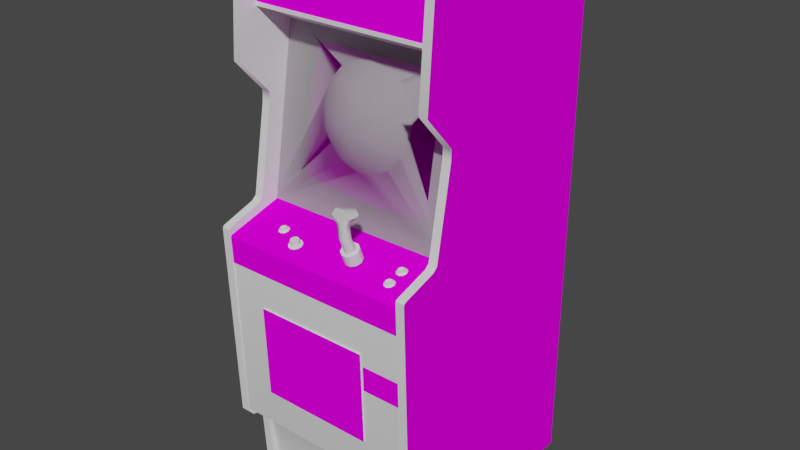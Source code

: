 # Source: aztarac.blend  (saved by Blender 2.93.20; exported with 4.5.12 LTS)
import bpy
from mathutils import Matrix  # noqa: F401  (used for matrix-valued properties, if any)

bpy.ops.wm.read_factory_settings(use_empty=True)
scene = bpy.context.scene
scene.name = 'Scene'

# ---- images (referenced by path relative to the original .blend; pixels are not part of the script)
import os
ASSET_DIR = os.environ.get("B2B_ASSET_DIR", "")  # directory of the original .blend (textures are referenced by path, not embedded)
HERE = os.path.dirname(os.path.abspath(__file__))  # packed textures are extracted next to this script under _unpacked/

def load_image(name, relpath, width, height, colorspace="sRGB"):
    """Load a texture the original file referenced (path relative to the .blend, or extracted next to this script)."""
    p = next((c for c in (os.path.join(HERE, relpath), os.path.join(ASSET_DIR, relpath)) if relpath and os.path.exists(c)), "")
    if p:
        img = bpy.data.images.load(p, check_existing=True)
        img.name = name
    else:  # same state as the original file: an image datablock whose file is absent (Cycles renders it pink)
        img = bpy.data.images.new(name, width, height)
        img.source = "FILE"
        img.filepath = "//" + (relpath or name)
    img.colorspace_settings.name = colorspace
    return img
img_01aztaracmarqueemap_tiff = load_image('01aztaracmarqueemap.TIFF', '01aztaracmarqueemap.TIFF', 1024, 1024, 'sRGB')
img_02aztaracscreenmap_tiff = load_image('02aztaracscreenmap.TIFF', '02aztaracscreenmap.TIFF', 1024, 1024, 'sRGB')
img_aztaracsidemap_tiff = load_image('aztaracsidemap.TIFF', 'aztaracsidemap.TIFF', 1024, 1024, 'sRGB')
img_aztaracmultimap_tiff = load_image('aztaracmultimap.TIFF', 'aztaracmultimap.TIFF', 1024, 1024, 'sRGB')

# ---- materials (node trees are filled in below, after node groups)
mat_01aztaracmarqueemat = bpy.data.materials.new('01aztaracmarqueemat')
mat_01aztaracmarqueemat.use_transparent_shadow = False
mat_01aztaracmarqueemat.roughness = 0.8807
mat_01aztaracmarqueemat.specular_intensity = 0.0
mat_02aztaracscreenmat = bpy.data.materials.new('02aztaracscreenmat')
mat_02aztaracscreenmat.use_transparent_shadow = False
mat_02aztaracscreenmat.roughness = 0.8807
mat_02aztaracscreenmat.specular_intensity = 0.0
mat_aztaracsidemat = bpy.data.materials.new('aztaracsidemat')
mat_aztaracsidemat.use_transparent_shadow = False
mat_aztaracsidemat.roughness = 0.8807
mat_aztaracsidemat.specular_intensity = 0.0
mat_aztaracblack = bpy.data.materials.new('aztaracblack')
mat_aztaracblack.use_transparent_shadow = False
mat_aztaracblack.roughness = 0.9623
mat_aztaracblack.specular_intensity = 0.03922
mat_aztaracmultiimagemat = bpy.data.materials.new('aztaracmultiimagemat')
mat_aztaracmultiimagemat.use_transparent_shadow = False
mat_aztaracmultiimagemat.roughness = 0.8807
mat_aztaracmultiimagemat.specular_intensity = 0.0
mat_aztaracglass = bpy.data.materials.new('aztaracglass')
mat_aztaracglass.use_transparent_shadow = False
mat_aztaracglass.roughness = 0.8807
mat_aztaracglass.specular_intensity = 0.0
mat_aztaracblackbuttonmat = bpy.data.materials.new('aztaracblackbuttonmat')
mat_aztaracblackbuttonmat.use_transparent_shadow = False
mat_aztaracblackbuttonmat.roughness = 0.7934
mat_aztaracblackbuttonmat.specular_intensity = 0.7843
mat_aztaracredbuttonmat = bpy.data.materials.new('aztaracredbuttonmat')
mat_aztaracredbuttonmat.use_transparent_shadow = False
mat_aztaracredbuttonmat.roughness = 0.7934
mat_aztaracredbuttonmat.specular_intensity = 0.7843
mat_aztaracwhitebuttonmat = bpy.data.materials.new('aztaracwhitebuttonmat')
mat_aztaracwhitebuttonmat.use_transparent_shadow = False
mat_aztaracwhitebuttonmat.roughness = 0.7934
mat_aztaracwhitebuttonmat.specular_intensity = 0.7843

# ---- node groups
ng_auto_smooth = bpy.data.node_groups.new('Auto Smooth', 'GeometryNodeTree')
_s = ng_auto_smooth.interface.new_socket(name='Geometry', in_out='OUTPUT', socket_type='NodeSocketGeometry')
_s = ng_auto_smooth.interface.new_socket(name='Geometry', in_out='INPUT', socket_type='NodeSocketGeometry')
_s = ng_auto_smooth.interface.new_socket(name='Angle', in_out='INPUT', socket_type='NodeSocketFloat')
_s.subtype = 'ANGLE'
_s.min_value = 0.0
_s.max_value = 3.142
ng_auto_smooth.is_modifier = True
_N = ng_auto_smooth.nodes; _L = ng_auto_smooth.links
n0 = _N.new('NodeGroupOutput'); n0.name = 'Group Output'; n0.location = (480, -100)
n1 = _N.new('NodeGroupInput'); n1.name = 'Group Input'; n1.location = (-420, -300)
n2 = _N.new('NodeGroupInput'); n2.name = 'Group Input.001'; n2.location = (-60, -100)
n3 = _N.new('GeometryNodeSetShadeSmooth'); n3.name = 'Set Shade Smooth'; n3.location = (120, -100)
n3.domain = 'EDGE'
n4 = _N.new('GeometryNodeSetShadeSmooth'); n4.name = 'Set Shade Smooth.001'; n4.location = (300, -100)
n5 = _N.new('GeometryNodeInputMeshEdgeAngle'); n5.name = 'Edge Angle'; n5.location = (-420, -220)
n6 = _N.new('GeometryNodeInputEdgeSmooth'); n6.name = 'Is Edge Smooth'; n6.location = (-60, -160)
n7 = _N.new('GeometryNodeInputShadeSmooth'); n7.name = 'Is Face Smooth'; n7.location = (-240, -340)
n8 = _N.new('FunctionNodeBooleanMath'); n8.name = 'Boolean Math'; n8.location = (-60, -220)
n9 = _N.new('FunctionNodeCompare'); n9.name = 'Compare'; n9.location = (-240, -180)
n9.operation = 'LESS_EQUAL'
_L.new(n5.outputs[0], n9.inputs[0])
_L.new(n4.outputs[0], n0.inputs[0])
_L.new(n1.outputs[1], n9.inputs[1])
_L.new(n9.outputs[0], n8.inputs[0])
_L.new(n7.outputs[0], n8.inputs[1])
_L.new(n2.outputs[0], n3.inputs[0])
_L.new(n6.outputs[0], n3.inputs[1])
_L.new(n3.outputs[0], n4.inputs[0])
_L.new(n8.outputs[0], n3.inputs[2])
n0.is_active_output = True

# ---- material node trees
mat_01aztaracmarqueemat.use_nodes = True; mat_01aztaracmarqueemat.node_tree.nodes.clear()
_N = mat_01aztaracmarqueemat.node_tree.nodes; _L = mat_01aztaracmarqueemat.node_tree.links
n0 = _N.new('ShaderNodeBsdfPrincipled'); n0.name = 'Principled BSDF'; n0.location = (10, 300)
n0.distribution = 'GGX'
n0.subsurface_method = 'BURLEY'
n0.inputs[2].default_value = 0.8807
n0.inputs[3].default_value = 1.45
n0.inputs[13].default_value = 0.0
n0.inputs[27].default_value = (0.0, 0.0, 0.0, 1.0)
n0.inputs[28].default_value = 1.0
n1 = _N.new('ShaderNodeOutputMaterial'); n1.name = 'Material Output'; n1.location = (300, 300)
n2 = _N.new('ShaderNodeTexImage'); n2.name = 'Image Texture'; n2.location = (-300, 600)
n2.image = img_01aztaracmarqueemap_tiff
_L.new(n0.outputs[0], n1.inputs[0])
_L.new(n2.outputs[0], n0.inputs[0])
n1.is_active_output = True
mat_02aztaracscreenmat.use_nodes = True; mat_02aztaracscreenmat.node_tree.nodes.clear()
_N = mat_02aztaracscreenmat.node_tree.nodes; _L = mat_02aztaracscreenmat.node_tree.links
n0 = _N.new('ShaderNodeBsdfPrincipled'); n0.name = 'Principled BSDF'; n0.location = (10, 300)
n0.distribution = 'GGX'
n0.subsurface_method = 'BURLEY'
n0.inputs[2].default_value = 0.8807
n0.inputs[3].default_value = 1.45
n0.inputs[13].default_value = 0.0
n0.inputs[27].default_value = (0.0, 0.0, 0.0, 1.0)
n0.inputs[28].default_value = 1.0
n1 = _N.new('ShaderNodeOutputMaterial'); n1.name = 'Material Output'; n1.location = (300, 300)
n2 = _N.new('ShaderNodeTexImage'); n2.name = 'Image Texture'; n2.location = (-300, 600)
n2.image = img_02aztaracscreenmap_tiff
_L.new(n0.outputs[0], n1.inputs[0])
_L.new(n2.outputs[0], n0.inputs[0])
n1.is_active_output = True
mat_aztaracsidemat.use_nodes = True; mat_aztaracsidemat.node_tree.nodes.clear()
_N = mat_aztaracsidemat.node_tree.nodes; _L = mat_aztaracsidemat.node_tree.links
n0 = _N.new('ShaderNodeBsdfPrincipled'); n0.name = 'Principled BSDF'; n0.location = (10, 300)
n0.distribution = 'GGX'
n0.subsurface_method = 'BURLEY'
n0.inputs[2].default_value = 0.8807
n0.inputs[3].default_value = 1.45
n0.inputs[13].default_value = 0.0
n0.inputs[27].default_value = (0.0, 0.0, 0.0, 1.0)
n0.inputs[28].default_value = 1.0
n1 = _N.new('ShaderNodeOutputMaterial'); n1.name = 'Material Output'; n1.location = (300, 300)
n2 = _N.new('ShaderNodeTexImage'); n2.name = 'Image Texture'; n2.location = (-300, 600)
n2.image = img_aztaracsidemap_tiff
_L.new(n0.outputs[0], n1.inputs[0])
_L.new(n2.outputs[0], n0.inputs[0])
n1.is_active_output = True
mat_aztaracblack.use_nodes = True; mat_aztaracblack.node_tree.nodes.clear()
_N = mat_aztaracblack.node_tree.nodes; _L = mat_aztaracblack.node_tree.links
n0 = _N.new('ShaderNodeBsdfPrincipled'); n0.name = 'Principled BSDF'; n0.location = (10, 300)
n0.distribution = 'GGX'
n0.subsurface_method = 'BURLEY'
n0.inputs[2].default_value = 0.9623
n0.inputs[3].default_value = 1.45
n0.inputs[13].default_value = 0.03922
n0.inputs[27].default_value = (0.0, 0.0, 0.0, 1.0)
n0.inputs[28].default_value = 1.0
n1 = _N.new('ShaderNodeOutputMaterial'); n1.name = 'Material Output'; n1.location = (300, 300)
_L.new(n0.outputs[0], n1.inputs[0])
n1.is_active_output = True
mat_aztaracmultiimagemat.use_nodes = True; mat_aztaracmultiimagemat.node_tree.nodes.clear()
_N = mat_aztaracmultiimagemat.node_tree.nodes; _L = mat_aztaracmultiimagemat.node_tree.links
n0 = _N.new('ShaderNodeBsdfPrincipled'); n0.name = 'Principled BSDF'; n0.location = (10, 300)
n0.distribution = 'GGX'
n0.subsurface_method = 'BURLEY'
n0.inputs[2].default_value = 0.8807
n0.inputs[3].default_value = 1.45
n0.inputs[13].default_value = 0.0
n0.inputs[27].default_value = (0.0, 0.0, 0.0, 1.0)
n0.inputs[28].default_value = 1.0
n1 = _N.new('ShaderNodeOutputMaterial'); n1.name = 'Material Output'; n1.location = (300, 300)
n2 = _N.new('ShaderNodeTexImage'); n2.name = 'Image Texture'; n2.location = (-300, 600)
n2.image = img_aztaracmultimap_tiff
_L.new(n0.outputs[0], n1.inputs[0])
_L.new(n2.outputs[0], n0.inputs[0])
n1.is_active_output = True
mat_aztaracglass.use_nodes = True; mat_aztaracglass.node_tree.nodes.clear()
_N = mat_aztaracglass.node_tree.nodes; _L = mat_aztaracglass.node_tree.links
n0 = _N.new('ShaderNodeBsdfPrincipled'); n0.name = 'Principled BSDF'; n0.location = (10, 300)
n0.distribution = 'GGX'
n0.subsurface_method = 'BURLEY'
n0.inputs[2].default_value = 0.8807
n0.inputs[3].default_value = 1.45
n0.inputs[4].default_value = 0.35
n0.inputs[13].default_value = 0.0
n0.inputs[27].default_value = (0.0, 0.0, 0.0, 1.0)
n0.inputs[28].default_value = 1.0
n1 = _N.new('ShaderNodeOutputMaterial'); n1.name = 'Material Output'; n1.location = (300, 300)
_L.new(n0.outputs[0], n1.inputs[0])
n1.is_active_output = True
mat_aztaracblackbuttonmat.use_nodes = True; mat_aztaracblackbuttonmat.node_tree.nodes.clear()
_N = mat_aztaracblackbuttonmat.node_tree.nodes; _L = mat_aztaracblackbuttonmat.node_tree.links
n0 = _N.new('ShaderNodeBsdfPrincipled'); n0.name = 'Principled BSDF'; n0.location = (10, 300)
n0.distribution = 'GGX'
n0.subsurface_method = 'BURLEY'
n0.inputs[2].default_value = 0.7934
n0.inputs[3].default_value = 1.45
n0.inputs[13].default_value = 0.7843
n0.inputs[27].default_value = (0.0, 0.0, 0.0, 1.0)
n0.inputs[28].default_value = 1.0
n1 = _N.new('ShaderNodeOutputMaterial'); n1.name = 'Material Output'; n1.location = (300, 300)
_L.new(n0.outputs[0], n1.inputs[0])
n1.is_active_output = True
mat_aztaracredbuttonmat.use_nodes = True; mat_aztaracredbuttonmat.node_tree.nodes.clear()
_N = mat_aztaracredbuttonmat.node_tree.nodes; _L = mat_aztaracredbuttonmat.node_tree.links
n0 = _N.new('ShaderNodeBsdfPrincipled'); n0.name = 'Principled BSDF'; n0.location = (10, 300)
n0.distribution = 'GGX'
n0.subsurface_method = 'BURLEY'
n0.inputs[2].default_value = 0.7934
n0.inputs[3].default_value = 1.45
n0.inputs[13].default_value = 0.7843
n0.inputs[27].default_value = (0.0, 0.0, 0.0, 1.0)
n0.inputs[28].default_value = 1.0
n1 = _N.new('ShaderNodeOutputMaterial'); n1.name = 'Material Output'; n1.location = (300, 300)
_L.new(n0.outputs[0], n1.inputs[0])
n1.is_active_output = True
mat_aztaracwhitebuttonmat.use_nodes = True; mat_aztaracwhitebuttonmat.node_tree.nodes.clear()
_N = mat_aztaracwhitebuttonmat.node_tree.nodes; _L = mat_aztaracwhitebuttonmat.node_tree.links
n0 = _N.new('ShaderNodeBsdfPrincipled'); n0.name = 'Principled BSDF'; n0.location = (10, 300)
n0.distribution = 'GGX'
n0.subsurface_method = 'BURLEY'
n0.inputs[2].default_value = 0.7934
n0.inputs[3].default_value = 1.45
n0.inputs[13].default_value = 0.7843
n0.inputs[27].default_value = (0.0, 0.0, 0.0, 1.0)
n0.inputs[28].default_value = 1.0
n1 = _N.new('ShaderNodeOutputMaterial'); n1.name = 'Material Output'; n1.location = (300, 300)
_L.new(n0.outputs[0], n1.inputs[0])
n1.is_active_output = True

# ---- world
world_world = bpy.data.worlds.new('World'); scene.world = world_world
world_world.use_nodes = True; world_world.node_tree.nodes.clear()
_N = world_world.node_tree.nodes; _L = world_world.node_tree.links
n0 = _N.new('ShaderNodeOutputWorld'); n0.name = 'World Output'; n0.location = (300, 300)
n1 = _N.new('ShaderNodeBackground'); n1.name = 'Background'; n1.location = (10, 300)
n1.inputs[0].default_value = (0.05088, 0.05088, 0.05088, 1.0)
_L.new(n1.outputs[0], n0.inputs[0])
n0.is_active_output = True
world_world.color = (0.05088, 0.05088, 0.05088)
world_world.use_sun_shadow = False
world_world.sun_shadow_jitter_overblur = 0.0

# ---- meshes
me_aztarac = bpy.data.meshes.new('aztarac')
me_aztarac.from_pydata([(-0.3752, 0.5199, -0.007424), (0.3274, 0.5199, -0.007424), (0.3274, 0.7074, -0.01817), (-0.3752, 0.7074, -0.01817), (-0.1646, 0.2759, -0.1507), (-0.1662, 0.1656, -0.1256), (-0.0233, 0.2815, -0.1428), (-0.3027, 0.1613, -0.1491), (-0.2995, 0.05857, -0.1336), (0.2521, 0.1617, -0.1487), (0.249, 0.2667, -0.1694), (0.1172, 0.166, -0.1252), (-0.0233, 0.0526, -0.1022), (-0.0233, -0.05606, -0.1018), (0.1144, 0.05539, -0.1121), (0.1077, 0.3802, -0.1838), (0.1144, 0.2767, -0.1507), (0.2402, 0.3702, -0.1953), (-0.1558, -0.05128, -0.1081), (-0.1634, 0.05539, -0.1121), (-0.29, -0.04531, -0.1233), (-0.02369, 0.1688, -0.1133), (-0.1578, 0.3794, -0.1838), (-0.0233, 0.385, -0.1798), (-0.3019, 0.2656, -0.1698), (0.1077, -0.05128, -0.1081), (0.249, 0.05857, -0.1336), (-0.294, 0.3682, -0.1953), (0.2402, -0.04531, -0.1233), (-0.3851, -0.1448, 0.1562), (-0.3851, -0.1416, 0.1482), (0.3361, -0.1416, 0.1482), (0.3361, -0.1448, 0.1562), (-0.3851, -0.09109, 0.01725), (-0.3851, 0.2066, -0.03648), (0.3361, 0.2066, -0.03648), (0.3361, -0.09109, 0.01725), (-0.3851, -0.1054, 0.03397), (0.3361, -1.115, -0.6721), (0.3361, 0.3591, 0.06741), (-0.3851, 0.2437, -0.03768), (-0.3851, -1.115, 0.03915), (-0.3851, -0.8967, 0.05188), (0.3361, -0.8967, 0.05188), (0.3361, -0.1054, 0.03397), (-0.3851, 0.7324, 0.03954), (0.3361, 0.2437, -0.03768), (0.3361, 0.7408, 0.02482), (0.3361, 0.7324, 0.03954), (-0.3851, 0.7408, 0.02482), (0.3063, -0.1054, 0.03397), (0.3063, -0.1416, 0.1482), (0.3063, -0.1448, 0.1562), (0.3361, -0.1516, 0.1605), (-0.3553, -0.1054, 0.03397), (-0.3553, -0.1416, 0.1482), (-0.3851, -0.1516, 0.1605), (-0.3553, -0.1516, 0.1605), (-0.3553, -0.1448, 0.1562), (0.317, -0.2658, 0.1526), (-0.3664, -0.829, 0.1355), (-0.3664, -0.8808, 0.04512), (0.3166, -0.8808, 0.04512), (0.3166, -0.829, 0.1355), (0.3063, -0.1516, 0.1605), (-0.3553, -0.8414, 0.1371), (0.3361, -0.8414, 0.1371), (-0.3553, -0.09109, 0.01725), (0.3063, -1.115, -0.6721), (0.3063, -0.09109, 0.01725), (0.3206, -1.115, -0.661), (-0.3553, -1.115, 0.03915), (-0.3553, -1.115, -0.6721), (-0.3696, -1.115, -0.661), (0.3202, 0.5291, -0.661), (-0.3692, 0.5291, -0.661), (-0.3692, 0.7062, -0.02255), (-0.3553, 0.7392, 0.006109), (0.3202, 0.7062, -0.02255), (-0.3664, -1.115, 0.01407), (0.3166, -1.115, 0.01407), (-0.376, 0.4427, -0.1523), (0.319, 0.4427, -0.1523), (0.319, 0.5183, -0.008619), (-0.376, 0.5183, -0.008619), (0.3063, 0.7324, 0.03954), (-0.3553, -0.8732, 0.07099), (0.3166, 0.4813, -0.1694), (0.29, 0.4323, -0.2638), (-0.3397, -0.1074, -0.1455), (-0.3664, -0.1154, -0.05001), (-0.3664, 0.4813, -0.1694), (-0.3397, 0.4323, -0.2638), (-0.3851, -0.8414, 0.1371), (-0.3553, -0.8641, 0.1172), (-0.3851, -0.8641, 0.1172), (0.29, -0.1074, -0.1455), (0.3166, -0.1154, -0.05001), (-0.3851, -1.115, -0.6721), (-0.3553, 0.5513, -0.6686), (-0.3851, 0.5513, -0.6686), (0.3063, 0.5513, -0.6686), (0.3063, 0.7392, 0.006109), (0.3361, 0.7392, 0.006109), (0.3063, -0.8414, 0.1371), (0.3361, -0.8732, 0.07099), (0.3361, -0.8641, 0.1172), (0.3063, -0.8641, 0.1172), (0.3063, -0.8732, 0.07099), (0.3361, -1.115, 0.03915), (0.3063, -0.8967, 0.05188), (0.3063, 0.2066, -0.03648), (0.3063, 0.3591, 0.06741), (0.3063, 0.2437, -0.03768), (-0.3553, 0.3591, 0.06741), (-0.3553, 0.7324, 0.03954), (-0.3851, 0.7392, 0.006109), (-0.3851, -0.8732, 0.07099), (-0.3553, -0.8967, 0.05188), (-0.3553, 0.2066, -0.03648), (-0.3851, 0.3591, 0.06741), (-0.3553, 0.2437, -0.03768), (0.1658, -0.3848, 0.1538), (0.1658, -0.384, 0.1255), (0.1658, -0.7053, 0.1434), (-0.2343, -0.7053, 0.1434), (-0.2343, -0.7045, 0.1152), (0.3361, 0.5513, -0.6686), (0.3063, -1.115, 0.03915), (-0.2343, -0.3848, 0.1538), (-0.2343, -0.384, 0.1255), (0.1658, -0.7045, 0.1152), (-0.3676, 0.699, -0.02414), (-0.3676, 0.711, -0.01578), (-0.3676, 0.699, -0.01578), (-0.3676, 0.5259, -0.003842), (-0.3676, 0.5139, -0.003842), (-0.3676, 0.5139, -0.0122), (-0.3676, 0.5259, -0.0122), (0.313, 0.699, -0.02414), (-0.3553, 0.7408, 0.02482), (0.313, 0.5139, -0.003842), (0.313, 0.711, -0.01578), (0.313, 0.711, -0.02414), (0.313, 0.699, -0.01578), (0.313, 0.5259, -0.003842), (0.313, 0.5259, -0.0122), (-0.3676, 0.711, -0.02414), (0.313, 0.5139, -0.0122), (0.3063, 0.7408, 0.02482), (0.317, -0.1154, -0.05001), (-0.3664, -0.1683, 0.1518), (0.317, -0.1683, 0.1518), (-0.3664, -0.1743, 0.1566), (-0.3664, -0.2658, 0.1526), (0.3214, -0.4262, 0.149), (0.1713, -0.4262, 0.149), (0.1713, -0.5118, 0.1466), (0.3214, -0.5118, 0.1466), (0.317, -0.1743, 0.1566), (0.2191, 0.4029, -0.1388), (0.1025, 0.4029, -0.1388), (0.1025, 0.3842, -0.1356), (0.2191, 0.3842, -0.1356), (-0.2187, 0.3842, -0.1356), (-0.1487, 0.3842, -0.1356), (-0.1487, 0.4029, -0.1388), (-0.2187, 0.4029, -0.1388), (-0.1487, 0.06733, -0.08106), (-0.2343, 0.06733, -0.08106), (-0.2343, 0.04902, -0.07788), (0.1156, 0.04902, -0.07788), (0.2036, 0.04902, -0.07788), (0.2036, 0.06733, -0.08106), (0.1156, 0.06733, -0.08106), (-0.1487, 0.04902, -0.07788), (0.3166, -0.1154, -0.04404), (0.3166, 0.4813, -0.1463), (-0.1328, 0.3523, -0.1244), (0.1049, 0.3324, -0.1209), (0.1451, 0.2265, -0.103), (0.01253, 0.3093, -0.04842), (0.02686, 0.3531, -0.08663), (-0.03564, 0.346, -0.0723), (-0.09693, 0.3261, -0.0723), (-0.1332, 0.3511, -0.1229), (-0.1515, 0.2954, -0.08663), (0.07542, 0.3599, -0.1256), (0.1152, 0.1294, -0.08624), (0.01253, 0.0936, -0.04842), (0.07303, 0.09241, -0.0723), (0.05551, 0.1449, -0.03927), (0.07303, 0.3109, -0.0723), (-0.1682, 0.3073, -0.1165), (-0.3664, 0.4813, -0.1463), (-0.3664, -0.1154, -0.04404), (-0.1192, 0.2015, -0.03927), (-0.1638, 0.1692, -0.0723), (-0.1001, 0.07489, -0.07668), (0.09094, 0.2015, -0.04842), (0.1367, 0.2015, -0.08663), (0.1108, 0.2588, -0.0723), (0.1108, 0.1445, -0.0723), (-0.1479, 0.1107, -0.08305), (-0.07942, 0.3762, -0.1189), (-0.1359, 0.3491, -0.1237), (-0.134, 0.3511, -0.124), (-0.03046, 0.05658, -0.0735), (-0.004191, 0.1453, -0.02454), (-0.05235, 0.1099, -0.03927), (0.08576, 0.3531, -0.1229), (0.124, 0.3093, -0.1169), (-0.1881, 0.252, -0.1073), (-0.1897, 0.2142, -0.1006), (0.1252, 0.1449, -0.08862), (-0.126, 0.0936, -0.07987), (-0.1144, 0.135, -0.04842), (-0.09693, 0.07688, -0.0723), (0.08656, 0.3531, -0.1244), (-0.09534, 0.07251, -0.07628), (-0.1535, 0.1183, -0.08425), (0.01213, 0.3862, -0.1304), (0.1419, 0.258, -0.1081), (-0.01693, 0.3905, -0.1308), (-0.07504, 0.3818, -0.1296), (-0.02091, 0.3877, -0.1229), (-0.03524, 0.05619, -0.0735), (-0.03564, 0.05698, -0.0723), (0.08656, 0.3527, -0.1244), (0.05551, 0.2584, -0.03927), (-0.1829, 0.2723, -0.1105), (0.03561, 0.381, -0.1292), (-0.1769, 0.1593, -0.09141), (0.08139, 0.09241, -0.07987), (0.05711, 0.07768, -0.07708), (0.02248, 0.06375, -0.07469), (-0.02608, 0.3905, -0.1308), (0.1415, 0.1871, -0.09619), (-0.03683, 0.05619, -0.0735), (-0.1853, 0.1855, -0.09579), (-0.07026, 0.1668, -0.02454), (-0.05235, 0.2934, -0.03927), (0.03641, 0.2015, -0.02454), (-0.004191, 0.2576, -0.02454), (0.1252, 0.3073, -0.1165), (-0.1144, 0.2683, -0.04842), (-0.0225, 0.2015, -0.01618), (-0.07026, 0.2361, -0.02454), (-0.1638, 0.2337, -0.0723), (0.1451, 0.2015, -0.09857), (-0.08579, 0.3782, -0.1288), (0.07462, 0.08683, -0.07867), (0.08537, 0.3539, -0.1248), (0.09333, -0.1408, 0.1068), (0.05989, -0.1369, 0.09686), (0.05989, -0.08512, 0.08014), (0.05989, -0.1237, 0.06462), (0.1081, -0.1369, 0.09686), (0.114, -0.1305, 0.08054), (0.1081, -0.1237, 0.06462), (0.09333, -0.1197, 0.05427), (0.09333, -0.08074, 0.07019), (0.07502, -0.1408, 0.1068), (0.09333, -0.1022, 0.1227), (0.05432, -0.1305, 0.08054), (0.1001, -0.09666, 0.08213), (0.1001, -0.04452, 0.1068), (0.1041, -0.04491, 0.116), (0.06785, -0.09666, 0.08213), (0.06785, -0.04452, 0.1068), (0.0778, -0.09785, 0.1128), (0.0778, -0.04531, 0.1327), (0.06785, -0.04491, 0.1251), (0.1041, 0.02872, 0.09925), (0.1172, 0.02633, 0.1323), (0.1037, 0.01758, 0.07815), (0.1136, 0.02036, 0.09885), (0.07502, -0.1197, 0.05427), (0.09014, -0.09626, 0.07497), (0.06785, -0.09746, 0.1056), (0.06427, 0.02872, 0.09925), (0.05432, 0.02036, 0.09885), (0.07144, 0.02713, 0.1331), (0.0778, 0.001257, 0.1319), (0.09014, 0.0008594, 0.1319), (-0.1582, -0.1536, 0.1052), (-0.118, -0.1536, 0.1052), (-0.1308, -0.1544, 0.1056), (-0.1256, -0.1532, 0.1004), (-0.1256, -0.1361, 0.1048), (-0.1455, -0.148, 0.08094), (-0.1511, -0.1496, 0.08651), (-0.1511, -0.1325, 0.09089), (0.1081, -0.08512, 0.08014), (0.1081, -0.09785, 0.1124), (0.09691, 0.02673, 0.1331), (0.07144, 0.01678, 0.07099), (0.09691, 0.01678, 0.07099), (0.0778, 0.02992, 0.07417), (0.06427, 0.01758, 0.07815), (0.05432, -0.09148, 0.09646), (-0.1511, -0.1532, 0.1004), (-0.1511, -0.1361, 0.1048), (0.09412, -0.156, 0.06621), (0.09134, -0.1528, 0.05945), (0.09134, -0.115, 0.07736), (0.07343, -0.156, 0.06621), (0.07661, -0.1592, 0.07258), (0.07661, -0.1213, 0.09049), (0.07343, -0.1182, 0.08412), (0.07661, -0.115, 0.07736), (0.07661, -0.1528, 0.05945), (0.09412, -0.1182, 0.08412), (0.09134, -0.1213, 0.09049), (0.09134, -0.1592, 0.07258), (0.0778, -0.04412, 0.09925), (0.09014, -0.04412, 0.09925), (0.1005, 0.05061, 0.1331), (0.1001, -0.04491, 0.1251), (0.1001, -0.09746, 0.1056), (0.1041, -0.09706, 0.09368), (0.06427, -0.09706, 0.09368), (0.09014, -0.04531, 0.1327), (-0.1236, -0.1512, 0.09328), (-0.1256, -0.1496, 0.08651), (0.1001, 0.02434, 0.08134), (0.09014, 0.02992, 0.07417), (0.06785, -0.001131, 0.112), (-0.1531, -0.1512, 0.09328), (0.06785, 0.001257, 0.1319), (0.06746, -0.001529, 0.1235), (0.06427, -0.04491, 0.116), (-0.1308, -0.148, 0.08094), (-0.1256, -0.1325, 0.09089), (0.1001, -0.001131, 0.112), (0.0778, -0.0007329, 0.1044), (0.09014, -0.0007329, 0.1044), (0.08377, -0.1603, 0.07537), (0.08377, -0.1225, 0.09328), (0.114, -0.09148, 0.09646), (0.07502, -0.1022, 0.1227), (-0.1383, -0.1381, 0.112), (-0.1308, -0.1377, 0.11), (-0.1383, -0.1552, 0.1076), (-0.1455, -0.1544, 0.1056), (0.1001, 0.0008594, 0.1319), (0.1009, -0.001529, 0.1235), (0.05074, 0.02633, 0.1323), (-0.1383, -0.1476, 0.07935), (-0.1614, -0.1508, 0.09407), (-0.1614, -0.154, 0.09328), (-0.1582, -0.1568, 0.1044), (-0.118, -0.148, 0.08293), (-0.1148, -0.1508, 0.09407), (-0.1148, -0.154, 0.09328), (-0.1268, -0.1592, 0.1128), (-0.118, -0.1568, 0.1044), (0.09014, -0.09785, 0.1128), (-0.1268, -0.1456, 0.07457), (0.05989, -0.09785, 0.1124), (0.07502, -0.08074, 0.07019), (0.06785, 0.02434, 0.08134), (0.0778, -0.09626, 0.07497), (-0.1499, -0.1456, 0.07457), (-0.1383, -0.1448, 0.07178), (-0.1383, -0.148, 0.07099), (-0.1268, -0.1488, 0.07377), (-0.1499, -0.156, 0.1136), (-0.1236, -0.1345, 0.09766), (-0.1268, -0.156, 0.1136), (-0.1383, -0.1568, 0.1168), (-0.1383, -0.1599, 0.116), (-0.1499, -0.1592, 0.1128), (-0.1582, -0.148, 0.08293), (-0.1582, -0.1508, 0.08213), (-0.1499, -0.1488, 0.07377), (-0.118, -0.1508, 0.08213), (0.08377, -0.1138, 0.07457), (0.08377, -0.1516, 0.05666), (0.06785, 0.05061, 0.1331), (0.1085, 0.03947, 0.1323), (-0.1531, -0.1345, 0.09766), (-0.1308, -0.1309, 0.08572), (-0.1455, -0.1377, 0.11), (-0.1455, -0.1309, 0.08572), (-0.1383, -0.1305, 0.08373), (0.05989, 0.03947, 0.1323), (0.2354, -0.1329, 0.04631), (0.2267, -0.1353, 0.03755), (-0.2199, -0.1396, 0.07178), (-0.2199, -0.1448, 0.07178), (-0.2128, -0.1385, 0.0678), (-0.2215, -0.1408, 0.05905), (0.2283, -0.1337, 0.05029), (0.2283, -0.1389, 0.05029), (0.2147, -0.1317, 0.04313), (-0.2287, -0.1385, 0.0483), (-0.2343, -0.14, 0.05467), (-0.2343, -0.1424, 0.06343), (-0.2287, -0.1444, 0.07019), (-0.2279, -0.1392, 0.07059), (0.08656, 0.00882, 0.112), (-0.212, -0.1392, 0.05109), (-0.2199, -0.1381, 0.04671), (-0.2279, -0.1337, 0.05029), (0.2362, -0.1377, 0.04591), (0.2394, -0.1357, 0.03755), (0.2283, -0.1277, 0.0276), (0.2354, -0.1285, 0.03158), (0.2362, -0.1333, 0.02959), (-0.212, -0.1436, 0.06741), (-0.2088, -0.1412, 0.05905), (-0.21, -0.1365, 0.06064), (-0.2128, -0.1345, 0.05308), (0.2283, -0.1321, 0.02521), (0.2195, -0.1325, 0.02681), (0.2295, -0.1337, 0.01885), (0.2167, -0.1341, 0.02084), (0.2084, -0.1369, 0.03079), (0.2135, -0.1345, 0.03318), (0.2135, -0.1369, 0.04193), (0.2084, -0.14, 0.04313), (0.2167, -0.1428, 0.05268), (0.2195, -0.1385, 0.0487), (0.08656, -0.02342, 0.1108), (0.08178, -0.02302, 0.09527), (0.08178, 0.00882, 0.112), (0.08178, 0.009616, 0.09646), (-0.2335, -0.1377, 0.06462), (-0.2076, -0.1472, 0.07019), (0.2406, -0.1416, 0.0487), (-0.2315, -0.14, 0.04233), (-0.2076, -0.1408, 0.04671), (0.2199, -0.1281, 0.0288), (-0.2335, -0.1353, 0.05666), (-0.2199, -0.1333, 0.0491), (-0.2315, -0.1484, 0.07417), (0.2295, -0.1432, 0.05507), (-0.2187, -0.1492, 0.07656), (-0.2028, -0.144, 0.05825), (0.245, -0.1385, 0.03676), (0.2406, -0.1353, 0.02521), (-0.2398, -0.1424, 0.05228), (-0.2398, -0.146, 0.06462), (-0.2187, -0.1392, 0.04034), (0.2199, -0.1333, 0.0491), (0.2147, -0.1297, 0.03477), (0.2382, -0.1305, 0.03875), (0.08656, 0.009616, 0.09646), (0.08656, -0.02302, 0.09527), (0.08178, -0.02342, 0.1108), (0.2267, -0.1496, 0.09169), (0.2354, -0.1472, 0.1008), (0.2283, -0.1484, 0.1048), (0.2283, -0.1536, 0.1044), (0.2147, -0.1464, 0.09726), (0.2199, -0.148, 0.1036), (0.2362, -0.152, 0.1), (0.2394, -0.15, 0.09208), (0.2283, -0.142, 0.08174), (0.2354, -0.1432, 0.08572), (0.2362, -0.148, 0.08373), (0.2283, -0.1468, 0.07935), (0.2195, -0.1472, 0.08094), (0.2199, -0.1424, 0.08333), (0.2135, -0.1512, 0.09646), (0.2135, -0.1488, 0.08771), (0.2084, -0.1512, 0.08492), (0.2084, -0.1544, 0.09766), (0.2167, -0.1572, 0.1072), (0.2195, -0.1528, 0.1028), (0.2295, -0.148, 0.07298), (0.2167, -0.1488, 0.07537), (0.2406, -0.156, 0.1032), (0.2147, -0.144, 0.0893), (0.2295, -0.1576, 0.1092), (0.245, -0.1528, 0.09129), (0.2406, -0.1496, 0.07935), (0.2382, -0.1452, 0.09328)], [], [(33, 37, 54, 67), (5, 19, 12, 21), (16, 11, 9, 10), (23, 6, 16, 15), (393, 445, 423, 394), (27, 24, 4, 22), (298, 379, 317, 326), (390, 410, 391, 389), (19, 5, 7, 8), (395, 446, 419, 420), (336, 334, 266, 316), (21, 6, 4, 5), (413, 412, 411, 402), (28, 26, 14, 25), (478, 452, 457, 458), (8, 20, 18, 19), (464, 459, 462, 463), (93, 29, 30), (31, 32, 66), (93, 56, 29), (32, 53, 66), (98, 33, 34), (35, 36, 66), (116, 100, 98), (35, 66, 127), (98, 117, 37), (109, 38, 127), (39, 127, 103), (116, 98, 40), (98, 41, 42), (43, 109, 127), (44, 31, 66), (280, 361, 299, 281), (120, 45, 40), (39, 46, 127), (106, 105, 127), (45, 116, 40), (117, 95, 93), (98, 42, 117), (66, 106, 127), (105, 43, 127), (39, 47, 48), (36, 44, 66), (98, 37, 33), (98, 34, 40), (46, 35, 127), (39, 103, 47), (45, 49, 116), (117, 93, 30, 37), (32, 52, 64, 53), (104, 52, 51), (58, 29, 56, 57), (54, 55, 65), (52, 32, 31, 51), (353, 286, 356, 354), (425, 427, 448, 449), (311, 306, 309, 310), (104, 64, 52), (55, 58, 65), (58, 57, 65), (146, 148, 137, 138), (316, 278, 362, 315), (119, 67, 65), (68, 69, 111), (59, 154, 60, 63), (119, 65, 99), (102, 101, 68), (71, 72, 99), (68, 108, 50), (316, 315, 335, 336), (360, 261, 260, 277), (102, 68, 113), (114, 99, 77), (118, 71, 99), (68, 128, 110), (123, 130, 129, 122), (136, 141, 145, 135), (89, 96, 88, 92), (166, 167, 164, 165), (114, 121, 99), (112, 85, 113), (94, 86, 99), (284, 295, 282, 283), (89, 92, 91, 90), (330, 327, 269, 331), (414, 409, 441, 416), (64, 104, 66, 53), (100, 116, 77, 99), (69, 50, 44, 36), (126, 131, 124, 125), (63, 60, 61, 62), (125, 124, 122, 129), (119, 121, 40, 34), (127, 38, 68, 101), (36, 35, 111, 69), (109, 43, 110, 128), (106, 66, 104, 107), (59, 159, 153, 154), (45, 120, 114, 115), (125, 129, 130, 126), (364, 358, 366, 365), (173, 174, 171, 172), (35, 46, 113, 111), (43, 105, 108, 110), (134, 144, 142, 133), (157, 158, 155, 156), (357, 322, 271, 270), (143, 139, 132, 147), (48, 47, 149, 85), (85, 102, 113), (56, 93, 65, 57), (103, 127, 101, 102), (108, 107, 104), (449, 424, 450, 425), (68, 110, 108), (118, 86, 117, 42), (29, 58, 55, 30), (65, 94, 99), (86, 118, 99), (114, 140, 115), (34, 33, 67, 119), (67, 54, 65), (46, 39, 112, 113), (95, 117, 86, 94), (115, 140, 49, 45), (150, 90, 151, 152), (162, 163, 160, 161), (68, 50, 69), (76, 78, 74, 75), (68, 111, 113), (170, 175, 168, 169), (121, 119, 99), (99, 72, 98, 100), (114, 77, 140), (146, 138, 135, 145), (85, 149, 102), (102, 149, 47, 103), (83, 84, 81, 82), (107, 108, 105, 106), (79, 80, 62, 61), (143, 147, 133, 142), (132, 139, 144, 134), (159, 152, 151, 153), (94, 65, 93, 95), (54, 37, 30, 55), (249, 176, 177), (178, 179, 180), (205, 206, 180), (422, 437, 394, 423), (187, 252, 177), (188, 233, 176), (249, 234, 235), (204, 250, 178, 185), (224, 221, 179), (193, 194, 195), (467, 468, 465, 466), (196, 248, 197), (249, 219, 198), (202, 214, 200, 199), (182, 231, 225, 183), (203, 220, 249), (327, 299, 296, 335), (250, 224, 179), (215, 203, 195), (236, 223, 194), (205, 206, 194), (237, 214, 176), (249, 207, 219), (208, 209, 189), (210, 192, 211), (179, 244, 180), (232, 239, 195), (213, 212, 195), (220, 230, 193), (213, 239, 197, 248), (276, 274, 346, 334), (221, 187, 179), (235, 189, 209, 227), (220, 213, 212), (249, 233, 251), (191, 190, 202), (249, 214, 188), (203, 249, 215), (242, 199, 201, 229), (178, 250, 179), (184, 204, 185), (218, 179, 177), (251, 234, 176), (219, 198, 195), (230, 193, 195), (220, 232, 195), (231, 194, 221), (211, 244, 177), (222, 180, 177), (249, 237, 176), (236, 223, 221), (380, 325, 326, 317), (207, 226, 219), (331, 272, 329, 330), (187, 228, 179), (228, 210, 179), (226, 238, 195), (247, 245, 248, 196), (244, 222, 180), (220, 212, 230), (221, 231, 187), (231, 221, 225), (249, 235, 207), (227, 207, 235), (220, 193, 205), (185, 205, 193), (225, 236, 224, 204), (220, 232, 239), (334, 336, 275, 276), (249, 188, 233), (235, 234, 190), (249, 251, 234), (203, 215, 217), (249, 198, 215), (210, 187, 231), (187, 252, 228), (346, 345, 318, 267), (206, 178, 180), (224, 236, 194), (206, 178, 194), (252, 218, 177), (214, 188, 176), (233, 251, 176), (238, 219, 195), (234, 235, 176), (198, 215, 195), (239, 213, 195), (212, 230, 195), (203, 220, 195), (193, 205, 194), (194, 223, 221), (231, 187, 177), (179, 211, 177), (244, 222, 177), (180, 249, 177), (224, 236, 221), (249, 237, 214), (214, 237, 200), (226, 238, 219), (220, 239, 213), (179, 211, 244), (211, 179, 210), (235, 207, 176), (231, 177, 194), (207, 195, 176), (207, 226, 195), (178, 250, 194), (250, 224, 194), (183, 225, 204, 184), (242, 191, 202, 199), (347, 329, 283, 282), (246, 247, 196, 240), (246, 208, 191, 242), (245, 184, 186), (200, 180, 201, 199), (244, 211, 192), (247, 241, 184, 245), (243, 229, 192, 181), (231, 182, 192, 210), (345, 274, 295, 284), (219, 238, 227, 217), (209, 217, 227), (240, 196, 197, 216), (229, 201, 192), (243, 181, 183, 241), (241, 183, 184), (246, 242, 229, 243), (208, 189, 191), (217, 216, 203), (220, 203, 216), (180, 222, 201), (248, 212, 213), (230, 212, 248), (186, 193, 230), (197, 239, 232), (202, 188, 214), (249, 200, 237), (200, 249, 180), (250, 204, 224), (236, 225, 223), (223, 225, 221), (190, 251, 233), (251, 190, 234), (217, 198, 219), (198, 217, 215), (187, 210, 252), (252, 210, 228), (207, 227, 226), (227, 238, 226), (205, 185, 206), (206, 185, 178), (418, 421, 420, 419), (401, 424, 449, 448), (255, 360, 277, 256), (254, 256, 253), (293, 339, 258, 259), (258, 257, 253), (308, 309, 306, 307), (256, 277, 260), (262, 254, 253), (85, 112, 39, 48), (254, 264, 256), (260, 259, 258), (271, 322, 284, 283), (321, 331, 269, 268), (278, 316, 266, 265), (322, 357, 319, 318), (181, 192, 182, 183), (189, 235, 190, 191), (294, 263, 253, 257), (257, 258, 339, 294), (261, 293, 259, 260), (263, 340, 262, 253), (87, 91, 92, 88), (302, 341, 289, 385), (281, 347, 386, 280), (273, 380, 274, 276), (342, 341, 343, 287), (382, 333, 324, 332), (293, 360, 294), (246, 240, 209, 208), (376, 366, 358, 352), (272, 279, 270, 271), (297, 336, 335, 296), (330, 281, 299), (246, 243, 241, 247), (289, 342, 287, 288), (285, 370, 286, 364), (122, 124, 131, 123), (314, 303, 312, 313), (305, 312, 303, 304), (354, 376, 352, 353), (42, 41, 71, 118), (10, 17, 15, 16), (331, 321, 279, 272), (361, 298, 296, 299), (315, 362, 268, 269), (340, 359, 254, 262), (291, 328, 381, 292), (108, 104, 51, 50), (197, 232, 220, 216), (11, 16, 6, 21), (345, 284, 322, 318), (352, 364, 286), (364, 373, 285), (285, 367, 370), (288, 323, 368, 289), (329, 347, 281, 330), (240, 216, 217, 209), (384, 385, 348, 290), (333, 385, 289), (90, 97, 96, 89), (120, 40, 121, 114), (304, 378, 377, 305), (310, 377, 378, 311), (256, 264, 300, 255), (434, 404, 396, 397), (320, 267, 318, 319), (339, 293, 294), (410, 390, 438, 429), (332, 348, 385, 382), (326, 325, 275, 297), (325, 273, 276, 275), (334, 346, 267, 266), (373, 349, 285), (370, 367, 372, 371), (374, 350, 349, 373), (367, 285, 351, 372), (44, 50, 51, 31), (370, 369, 286), (352, 358, 364), (364, 363, 373), (340, 263, 294), (300, 359, 340), (293, 261, 360), (360, 255, 300), (327, 335, 315, 269), (88, 96, 97, 87), (186, 230, 248, 245), (201, 222, 244, 192), (359, 300, 264, 254), (365, 375, 363, 364), (385, 292, 302), (301, 344, 383, 302), (368, 333, 289), (353, 352, 286), (285, 349, 350, 351), (233, 188, 202, 190), (70, 73, 75, 74), (371, 355, 369, 370), (286, 369, 355, 356), (333, 368, 323, 324), (373, 363, 375, 374), (292, 384, 290, 291), (299, 327, 330), (380, 273, 325), (267, 320, 265, 266), (336, 297, 275), (361, 386, 379, 298), (380, 317, 295), (274, 345, 346), (21, 12, 14, 11), (292, 381, 302), (341, 342, 289), (341, 383, 344, 343), (333, 382, 385), (302, 383, 341), (385, 384, 292), (302, 381, 328, 301), (282, 379, 386), (386, 347, 282), (361, 280, 386), (295, 274, 380), (297, 296, 298, 326), (393, 387, 388), (453, 456, 470, 454), (389, 391, 392), (460, 478, 458, 461), (395, 445, 388), (307, 337, 338, 308), (412, 391, 410, 411), (425, 450, 426, 427), (445, 395, 420, 423), (408, 447, 406, 409), (428, 434, 397, 398), (404, 435, 403, 396), (317, 379, 282, 295), (25, 14, 12, 13), (193, 186, 184, 185), (205, 180, 249, 220), (396, 403, 444, 431), (473, 476, 458, 457), (313, 338, 337, 314), (428, 400, 392), (430, 440, 406, 405), (416, 417, 415, 414), (470, 465, 468, 469), (283, 329, 272, 271), (398, 397, 442, 443), (433, 446, 388), (408, 407, 388), (404, 434, 392), (413, 435, 392), (402, 411, 439, 432), (360, 300, 340, 294), (466, 463, 472, 467), (469, 475, 454, 470), (399, 398, 443, 436), (457, 454, 475, 473), (409, 406, 440, 441), (455, 474, 466, 465), (26, 9, 11, 14), (387, 447, 388), (391, 412, 392), (429, 439, 411, 410), (462, 461, 477, 471), (389, 400, 399, 390), (433, 407, 414, 415), (463, 466, 474, 464), (446, 433, 415, 419), (454, 457, 452, 453), (447, 387, 405, 406), (137, 148, 141, 136), (116, 49, 140, 77), (412, 413, 392), (447, 408, 388), (400, 389, 392), (445, 393, 388), (407, 433, 388), (435, 404, 392), (434, 428, 392), (446, 395, 388), (453, 452, 451), (394, 405, 387, 393), (455, 456, 451), (6, 23, 22, 4), (435, 413, 402, 403), (24, 7, 5, 4), (431, 442, 397, 396), (436, 438, 390, 399), (423, 420, 421, 422), (260, 258, 253, 256), (471, 472, 463, 462), (461, 458, 476, 477), (464, 474, 451), (460, 459, 451), (405, 394, 437, 430), (419, 415, 417, 418), (400, 428, 398, 399), (461, 462, 459, 460), (465, 470, 456, 455), (13, 12, 19, 18), (452, 478, 451), (432, 444, 403, 402), (409, 414, 407, 408), (478, 460, 451), (456, 453, 451), (459, 464, 451), (474, 455, 451), (2, 3, 0, 1)])
me_aztarac.polygons.foreach_set('use_smooth', [True] * 505)
me_aztarac.polygons.foreach_set('material_index', [3, 1, 1, 1, 7, 1, 6, 7, 1, 7, 6, 1, 7, 1, 8, 1, 8, 2, 2, 2, 2, 2, 2, 2, 2, 2, 2, 2, 2, 2, 2, 2, 6, 2, 2, 2, 2, 2, 2, 2, 2, 2, 2, 2, 2, 2, 2, 2, 2, 3, 3, 3, 3, 3, 6, 7, 6, 3, 3, 3, 3, 6, 3, 3, 3, 3, 3, 3, 3, 6, 6, 3, 3, 3, 3, 3, 3, 3, 4, 3, 3, 3, 6, 3, 6, 7, 3, 3, 3, 3, 3, 4, 3, 3, 3, 3, 3, 4, 3, 3, 6, 4, 3, 3, 3, 4, 6, 3, 3, 3, 3, 3, 3, 7, 3, 3, 3, 3, 3, 3, 3, 3, 3, 3, 3, 4, 4, 3, 3, 3, 4, 3, 3, 3, 3, 3, 3, 3, 3, 3, 3, 3, 4, 3, 3, 5, 5, 5, 7, 5, 5, 5, 5, 5, 5, 8, 5, 5, 5, 5, 5, 6, 5, 5, 5, 5, 5, 5, 5, 5, 5, 5, 5, 5, 5, 6, 5, 5, 5, 5, 5, 5, 5, 5, 5, 5, 5, 5, 5, 5, 5, 5, 5, 5, 5, 5, 6, 5, 6, 5, 5, 5, 5, 5, 5, 5, 5, 5, 5, 5, 5, 5, 5, 6, 5, 5, 5, 5, 5, 5, 5, 6, 5, 5, 5, 5, 5, 5, 5, 5, 5, 5, 5, 5, 5, 5, 5, 5, 5, 5, 5, 5, 5, 5, 5, 5, 5, 5, 5, 5, 5, 5, 5, 5, 5, 6, 5, 5, 5, 5, 5, 5, 5, 5, 6, 5, 5, 5, 5, 5, 5, 5, 5, 5, 5, 5, 5, 5, 5, 5, 5, 5, 5, 5, 5, 5, 5, 5, 5, 5, 5, 5, 5, 5, 5, 5, 7, 7, 6, 6, 6, 6, 6, 6, 6, 3, 6, 6, 6, 6, 6, 6, 5, 5, 6, 6, 6, 6, 3, 6, 6, 6, 6, 6, 6, 5, 6, 6, 6, 6, 5, 6, 6, 3, 6, 6, 6, 3, 1, 6, 6, 6, 6, 6, 3, 5, 1, 6, 6, 6, 6, 6, 6, 5, 6, 6, 3, 3, 6, 6, 6, 7, 6, 6, 7, 6, 6, 6, 6, 6, 6, 6, 6, 3, 6, 6, 6, 6, 6, 6, 6, 6, 3, 5, 5, 6, 6, 6, 6, 6, 6, 6, 5, 3, 6, 6, 6, 6, 6, 6, 6, 6, 6, 6, 6, 6, 1, 6, 6, 6, 6, 6, 6, 6, 6, 6, 6, 6, 6, 7, 8, 7, 8, 7, 6, 7, 7, 7, 7, 7, 7, 6, 1, 5, 5, 7, 8, 6, 7, 7, 7, 8, 6, 7, 7, 7, 7, 7, 7, 6, 8, 8, 7, 8, 7, 8, 1, 7, 7, 7, 8, 7, 7, 8, 7, 8, 7, 3, 3, 7, 7, 7, 7, 7, 7, 7, 7, 8, 7, 8, 1, 7, 1, 7, 7, 7, 6, 8, 8, 8, 8, 7, 7, 7, 8, 8, 1, 8, 7, 7, 8, 8, 8, 8, 0])
_uv = me_aztarac.uv_layers.new(name='UVMap')
_uv.uv.foreach_set('vector', [0.913, 0.5447, 0.9214, 0.5391, 0.9214, 0.5391, 0.913, 0.5447, 0.2795, 0.4972, 0.2795, 0.2823, 0.5, 0.2823, 0.5, 0.4972, 0.7205, 0.7121, 0.7205, 0.4972, 0.9409, 0.4972, 0.9409, 0.7121, 0.5, 0.9242, 0.5, 0.7121, 0.7205, 0.7121, 0.7205, 0.9242, 47.63, 0.9856, 46.77, 1.136, 46.72, 1.156, 47.65, 0.9968, 0.05905, 0.9242, 0.05905, 0.7121, 0.2795, 0.7121, 0.2795, 0.9242, 0.02556, 0.3465, 0.9744, 0.3465, 0.9744, 0.6535, 0.02556, 0.6535, 0.2432, -1.306, 1.067, -0.8452, 0.98, -0.887, 0.2237, -1.317, 0.2795, 0.2823, 0.2795, 0.4972, 0.05905, 0.4972, 0.05905, 0.2823, 46.21, 1.789, 46.21, 2.643, 46.1, 2.797, 46.1, 1.867, 0.9493, 0.7512, 0.8489, 0.7512, 0.8489, 0.6256, 0.9493, 0.6256, 0.5, 0.4972, 0.5, 0.7121, 0.2795, 0.7121, 0.2795, 0.4972, 0.98, 0.7177, 1.279, -0.08607, 1.39, 0.03115, 1.067, 0.9019, 0.9409, 0.06743, 0.9409, 0.2823, 0.7205, 0.2823, 0.7205, 0.06743, 48.69, -3.6, 48.39, -4.401, 48.48, -4.356, 48.8, -3.482, 0.05905, 0.2823, 0.05905, 0.06743, 0.2795, 0.06743, 0.2795, 0.2823, 46.77, -2.517, 47.63, -2.369, 47.65, -2.146, 46.72, -2.308, 0.9828, 0.1428, 0.994, 0.5167, 0.9884, 0.5195, 0.01161, 0.5195, 0.006029, 0.5167, 0.01719, 0.1428, 0.9828, 0.1428, 0.9968, 0.514, 0.994, 0.5167, 0.006029, 0.5167, 0.003238, 0.514, 0.01719, 0.1428, 0.5028, -0.005134, 0.913, 0.5447, 0.8795, 0.7065, 0.1205, 0.7065, 0.08975, 0.5447, 0.01719, 0.1428, 0.9047, 0.9912, 0.5056, 0.8907, 0.5028, -0.005134, 0.1205, 0.7065, 0.01719, 0.1428, 0.4944, 0.8907, 0.5028, -0.005134, 0.9437, 0.126, 0.9214, 0.5391, 0.0758, -0.005134, 0.4972, -0.005134, 0.4944, 0.8907, 0.05905, 0.7875, 0.4944, 0.8907, 0.09533, 0.9912, 0.9047, 0.9912, 0.5028, -0.005134, 0.8795, 0.7261, 0.5028, -0.005134, 0.9242, -0.005134, 0.9326, 0.1121, 0.06743, 0.1121, 0.0758, -0.005134, 0.4944, 0.8907, 0.07859, 0.5391, 0.01161, 0.5195, 0.01719, 0.1428, 0.2488, 0.9996, 0.1512, 0.9996, 0.1512, 0.8879, 0.2488, 0.8879, 0.9409, 0.7875, 0.9242, 0.9884, 0.8795, 0.7261, 0.05905, 0.7875, 0.1205, 0.7261, 0.4944, 0.8907, 0.03115, 0.1288, 0.05626, 0.126, 0.4944, 0.8907, 0.9242, 0.9884, 0.9047, 0.9912, 0.8795, 0.7261, 0.9437, 0.126, 0.9716, 0.1288, 0.9828, 0.1428, 0.5028, -0.005134, 0.9326, 0.1121, 0.9437, 0.126, 0.01719, 0.1428, 0.03115, 0.1288, 0.4944, 0.8907, 0.05626, 0.126, 0.06743, 0.1121, 0.4944, 0.8907, 0.05905, 0.7875, 0.08417, 0.994, 0.0758, 0.9884, 0.08975, 0.5447, 0.07859, 0.5391, 0.01719, 0.1428, 0.5028, -0.005134, 0.9214, 0.5391, 0.913, 0.5447, 0.5028, -0.005134, 0.8795, 0.7065, 0.8795, 0.7261, 0.1205, 0.7261, 0.1205, 0.7065, 0.4944, 0.8907, 0.05905, 0.7875, 0.09533, 0.9912, 0.08417, 0.994, 0.9242, 0.9884, 0.9158, 0.994, 0.9047, 0.9912, 0.9437, 0.126, 0.9828, 0.1428, 0.9884, 0.5195, 0.9214, 0.5391, 0.006029, 0.5167, 0.006029, 0.5167, 0.003238, 0.514, 0.003238, 0.514, 0.01719, 0.1428, 0.006029, 0.5167, 0.01161, 0.5195, 0.994, 0.5167, 0.994, 0.5167, 0.9968, 0.514, 0.9968, 0.514, 0.9214, 0.5391, 0.9884, 0.5195, 0.9828, 0.1428, 0.006029, 0.5167, 0.006029, 0.5167, 0.01161, 0.5195, 0.01161, 0.5195, 0.7512, 0.9996, 0.6674, 0.9996, 0.6674, 0.000447, 0.7512, 0.000447, 0.9996, 0.9996, 0.000447, 0.9996, 0.000447, 0.000447, 0.9996, 0.000447, 0.126, 0.000447, 0.2488, 0.000447, 0.2488, 0.9996, 0.126, 0.9996, 0.01719, 0.1428, 0.003238, 0.514, 0.006029, 0.5167, 0.9884, 0.5195, 0.994, 0.5167, 0.9828, 0.1428, 0.994, 0.5167, 0.9968, 0.514, 0.9828, 0.1428, 0.000447, 0.9996, 0.000447, 0.000447, 0.9996, 0.000447, 0.9996, 0.9996, 0.9493, 0.6256, 0.9493, 0.5, 1.05, 0.5, 1.05, 0.6256, 0.8795, 0.7065, 0.913, 0.5447, 0.9828, 0.1428, 0.4972, -0.005134, 0.08975, 0.5447, 0.1205, 0.7065, 1.005, -0.002344, -0.005134, -0.002344, -0.005134, -1.063, 1.005, -1.063, 0.8795, 0.7065, 0.9828, 0.1428, 0.5056, 0.8907, 0.09533, 0.9912, 0.4944, 0.8907, 0.4972, -0.005134, 0.9242, -0.005134, 0.5028, -0.005134, 0.5056, 0.8907, 0.4972, -0.005134, 0.05626, 0.126, 0.07859, 0.5391, 0.9493, 0.6256, 1.05, 0.6256, 1.05, 0.7512, 0.9493, 0.7512, 1.05, 0.2488, 0.9493, 0.2488, 0.9493, 0.1009, 1.05, 0.1009, 0.09533, 0.9912, 0.4972, -0.005134, 0.1205, 0.7261, 0.9409, 0.7875, 0.5056, 0.8907, 0.9047, 0.9912, 0.9326, 0.1121, 0.9242, -0.005134, 0.5056, 0.8907, 0.4972, -0.005134, 0.0758, -0.005134, 0.06743, 0.1121, 0.9996, 0.9996, 0.6674, 0.9996, 0.6674, 0.9996, 0.9996, 0.9996, 0.000447, 0.000447, 0.9996, 0.000447, 0.9996, 0.9996, 0.000447, 0.9996, 0.000447, 0.000447, 0.9996, 0.000447, 0.9996, 0.9996, 0.000447, 0.9996, 0.6479, 0.7037, 0.4246, 0.7037, 0.4246, 0.6172, 0.6479, 0.6172, 0.9409, 0.7875, 0.8795, 0.7261, 0.5056, 0.8907, 0.05905, 0.7875, 0.0758, 0.9884, 0.1205, 0.7261, 0.9716, 0.1288, 0.9437, 0.126, 0.5056, 0.8907, 0.5502, 0.7512, 0.5502, 0.8879, 0.4498, 0.8879, 0.4498, 0.7512, 0.000447, 0.000447, 0.000447, 0.9996, 0.000447, 0.9996, 0.000447, 0.000447, 0.2488, 0.7512, 0.1512, 0.7512, 0.1512, 0.6256, 0.2488, 0.6256, 47.65, 3.67, 48.48, 3.204, 48.95, 3.662, 47.76, 4.335, 0.003238, 0.514, 0.01719, 0.1428, 0.01719, 0.1428, 0.003238, 0.514, 0.5056, 0.8907, 0.9047, 0.9912, 0.9047, 0.9912, 0.5056, 0.8907, 0.08975, 0.5447, 0.07859, 0.5391, 0.07859, 0.5391, 0.08975, 0.5447, 0.6674, 0.5837, 0.9996, 0.5837, 0.9996, 0.5837, 0.6674, 0.5837, 1.005, -1.063, -0.005134, -1.063, -0.005134, -1.041, 1.005, -1.041, 0.6674, 0.5837, 0.9996, 0.5837, 0.9996, 0.9996, 0.6674, 0.9996, 0.8795, 0.7065, 0.8795, 0.7261, 0.8795, 0.7261, 0.8795, 0.7065, 0.4944, 0.8907, 0.4972, -0.005134, 0.4972, -0.005134, 0.4944, 0.8907, 0.08975, 0.5447, 0.1205, 0.7065, 0.1205, 0.7065, 0.08975, 0.5447, 0.0758, -0.005134, 0.06743, 0.1121, 0.06743, 0.1121, 0.0758, -0.005134, 0.03115, 0.1288, 0.01719, 0.1428, 0.01719, 0.1428, 0.03115, 0.1288, 1.005, -0.002344, 1.005, 0.1679, -0.005134, 0.1679, -0.005134, -0.002344, 0.9242, 0.9884, 0.9409, 0.7875, 0.9409, 0.7875, 0.9242, 0.9884, 0.6674, 0.5837, 0.6674, 0.9996, 0.6674, 0.9996, 0.6674, 0.5837, 0.9996, 0.9996, 0.9158, 0.9996, 0.9158, 0.000447, 0.9996, 0.000447, 0.2823, 0.8237, 0.01161, 0.8237, 0.01161, 0.74, 0.2823, 0.74, 0.1205, 0.7065, 0.1205, 0.7261, 0.1205, 0.7261, 0.1205, 0.7065, 0.06743, 0.1121, 0.05626, 0.126, 0.05626, 0.126, 0.06743, 0.1121, 0.000447, 0.000447, 0.9996, 0.000447, 0.9996, 0.9996, 0.000447, 0.9996, 0.000447, 0.8461, 0.6674, 0.8461, 0.6674, 0.9996, 0.000447, 0.9996, 0.5502, 0.5, 0.5502, 0.6256, 0.4498, 0.6256, 0.4498, 0.5, 0.000447, 0.9996, 0.000447, 0.000447, 0.9996, 0.000447, 0.9996, 0.9996, 0.0758, 0.9884, 0.08417, 0.994, 0.08417, 0.994, 0.0758, 0.9884, 0.0758, 0.9884, 0.09533, 0.9912, 0.1205, 0.7261, 0.9968, 0.514, 0.9828, 0.1428, 0.9828, 0.1428, 0.9968, 0.514, 0.09533, 0.9912, 0.4944, 0.8907, 0.4944, 0.8907, 0.09533, 0.9912, 0.05626, 0.126, 0.03115, 0.1288, 0.01719, 0.1428, 0.000447, 0.000447, 0.9996, 0.000447, 0.9996, 0.9996, 0.000447, 0.9996, 0.4972, -0.005134, 0.06743, 0.1121, 0.05626, 0.126, 0.9326, 0.1121, 0.9437, 0.126, 0.9437, 0.126, 0.9326, 0.1121, 0.994, 0.5167, 0.994, 0.5167, 0.9884, 0.5195, 0.9884, 0.5195, 0.9828, 0.1428, 0.9716, 0.1288, 0.5056, 0.8907, 0.9437, 0.126, 0.9326, 0.1121, 0.5056, 0.8907, 0.9409, 0.7875, 0.9158, 0.994, 0.9242, 0.9884, 0.8795, 0.7065, 0.913, 0.5447, 0.913, 0.5447, 0.8795, 0.7065, 0.913, 0.5447, 0.9214, 0.5391, 0.9828, 0.1428, 0.1205, 0.7261, 0.05905, 0.7875, 0.05905, 0.7875, 0.1205, 0.7261, 0.9716, 0.1288, 0.9437, 0.126, 0.9437, 0.126, 0.9716, 0.1288, 0.9242, 0.9884, 0.9158, 0.994, 0.9158, 0.994, 0.9242, 0.9884, 1.005, 0.5614, -0.005134, 0.5614, -0.005134, 0.1874, 1.005, 0.1874, 0.00882, 0.6144, 0.3939, 0.6144, 0.3939, 0.7009, 0.00882, 0.7009, 0.4972, -0.005134, 0.07859, 0.5391, 0.08975, 0.5447, 0.9996, 0.9996, 0.000447, 0.9996, 0.000447, 0.9996, 0.9996, 0.9996, 0.4972, -0.005134, 0.1205, 0.7065, 0.1205, 0.7261, 0.3744, 0.7428, 0.6395, 0.7428, 0.6395, 0.8321, 0.3744, 0.8321, 0.8795, 0.7261, 0.8795, 0.7065, 0.5056, 0.8907, 0.5056, 0.8907, 0.5028, -0.005134, 0.5028, -0.005134, 0.5056, 0.8907, 0.9409, 0.7875, 0.9047, 0.9912, 0.9158, 0.994, 0.000447, 0.000447, 0.9996, 0.000447, 0.9996, 0.9996, 0.000447, 0.9996, 0.0758, 0.9884, 0.08417, 0.994, 0.09533, 0.9912, 0.09533, 0.9912, 0.08417, 0.994, 0.08417, 0.994, 0.09533, 0.9912, 0.9996, 0.9996, 0.000447, 0.9996, 0.000447, 0.000447, 0.9996, 0.000447, 0.03115, 0.1288, 0.05626, 0.126, 0.05626, 0.126, 0.03115, 0.1288, -0.005134, -1.448, 1.005, -1.448, 1.005, -1.041, -0.005134, -1.041, 0.000447, 0.000447, 0.9996, 0.000447, 0.9996, 0.9996, 0.000447, 0.9996, 0.000447, 0.000447, 0.9996, 0.000447, 0.9996, 0.9996, 0.000447, 0.9996, 1.005, 0.1679, 1.005, 0.1874, -0.005134, 0.1874, -0.005134, 0.1679, 0.9716, 0.1288, 0.9828, 0.1428, 0.9828, 0.1428, 0.9716, 0.1288, 0.9214, 0.5391, 0.9214, 0.5391, 0.9884, 0.5195, 0.9884, 0.5195, 0.7484, 0.5307, 0.9996, 0.000447, 0.9996, 0.9996, 0.7847, 0.6423, 0.7512, 0.3326, 0.5726, 0.2795, 0.7791, 0.6479, 0.7819, 0.6451, 0.5726, 0.2795, 46.41, 0.6954, 47.76, 0.4609, 47.65, 0.9968, 46.72, 1.156, 0.6479, 0.7958, 0.6619, 0.7875, 0.9996, 0.9996, 0.7065, 0.4107, 0.6563, 0.3493, 0.9996, 0.000447, 0.5307, 0.2795, 0.3242, 0.3939, 0.2991, 0.4414, 0.7986, 0.6758, 0.8042, 0.6591, 0.8516, 0.6674, 0.8516, 0.6674, 0.8349, 0.567, 0.8405, 0.4526, 0.7512, 0.3326, 0.2907, 0.7093, 0.000447, 0.9996, 0.000447, 0.000447, 45.52, -2.746, 45.52, -4.091, 46.1, -3.949, 46.1, -3.019, 0.000447, 0.8516, -0.03583, 0.7651, 0.03673, 0.7651, 0.5307, 0.2795, 0.3158, 0.5949, 0.3186, 0.6005, 0.4358, 0.7651, 0.4414, 0.7344, 0.5, 0.7344, 0.5, 0.8237, 0.7009, 0.7344, 0.7009, 0.6591, 0.7484, 0.6674, 0.7651, 0.7651, 0.38, 0.6619, 0.3912, 0.6702, 0.5307, 0.2795, 0.1512, 0.7512, 0.1512, 0.8879, 0.05068, 0.8879, 0.05068, 0.7512, 0.8265, 0.5809, 0.8349, 0.567, 0.7512, 0.3326, 0.3521, 0.3493, 0.3186, 0.38, 0.000447, 0.000447, 0.4972, 0.8489, 0.5112, 0.8489, 0.000447, 0.9996, 0.3381, 0.7791, 0.3409, 0.7819, 0.000447, 0.9996, 0.7428, 0.5056, 0.7205, 0.4358, 0.9996, 0.000447, 0.5307, 0.2795, 0.2879, 0.5084, 0.3158, 0.5949, 0.2991, 0.913, 0.2014, 0.8516, 0.2991, 0.8237, 0.6507, 0.6674, 0.6367, 0.7651, 0.6005, 0.6786, 0.7512, 0.3326, 0.7093, 0.3046, 0.5726, 0.2795, 0.2767, 0.4609, 0.2656, 0.5056, 0.000447, 0.000447, 0.2572, 0.553, 0.26, 0.6172, 0.000447, 0.000447, 0.3912, 0.6702, 0.6507, 0.7065, 0.7093, 0.6898, -0.01351, 0.7121, 0.01719, 0.7205, 0.03673, 0.7651, -0.03583, 0.7651, 0.7512, 0.8879, 0.6507, 0.8879, 0.7512, 0.7512, 0.8489, 0.7512, 0.8405, 0.4526, 0.7958, 0.3716, 0.7512, 0.3326, 0.2991, 0.7623, 0.2991, 0.8237, 0.2014, 0.8516, 0.2349, 0.7651, 0.3912, 0.6702, 0.553, 0.7177, 0.6172, 0.7149, 0.5307, 0.2795, 0.3493, 0.3633, 0.3381, 0.3716, 0.3995, 0.8516, 0.3633, 0.7651, 0.4358, 0.7651, 0.5307, 0.2795, 0.4358, 0.3074, 0.4107, 0.3186, 0.38, 0.6619, 0.5307, 0.2795, 0.3493, 0.634, 0.5, 0.913, 0.5, 0.8237, 0.5642, 0.7651, 0.6005, 0.8516, 0.7847, 0.6423, 0.8265, 0.5809, 0.7512, 0.3326, 0.8349, 0.7651, 0.7986, 0.6758, 0.8516, 0.6674, 0.6647, 0.7847, 0.6898, 0.7512, 0.9996, 0.9996, 0.6451, 0.3381, 0.62, 0.3242, 0.9996, 0.000447, 0.3967, 0.3158, 0.3912, 0.3186, 0.000447, 0.000447, 0.2684, 0.6507, 0.2907, 0.7093, 0.000447, 0.000447, 0.3102, 0.3912, 0.2767, 0.4609, 0.000447, 0.000447, 0.5893, 0.8321, 0.000447, 0.9996, 0.553, 0.8405, 0.7177, 0.7121, 0.7205, 0.7093, 0.9996, 0.9996, 0.7456, 0.6256, 0.7484, 0.5726, 0.9996, 0.9996, 0.7484, 0.5307, 0.7428, 0.5056, 0.9996, 0.000447, 0.8489, 0.5028, 0.8489, 0.4916, 0.8405, 0.4526, 0.793, 0.9047, 0.207, 0.9047, 0.02556, 0.6535, 0.9744, 0.6535, 0.2879, 0.5084, 0.2879, 0.5167, 0.3158, 0.5949, 0.2488, 0.6256, 0.3493, 0.6256, 0.3493, 0.7512, 0.2488, 0.7512, 0.7958, 0.3716, 0.7847, 0.3577, 0.7512, 0.3326, 0.6507, 0.6674, 0.6507, 0.6674, 0.6284, 0.673, 0.486, 0.2879, 0.4833, 0.2879, 0.000447, 0.000447, -0.1, 0.913, -0.1, 0.8237, -0.03583, 0.7651, 0.000447, 0.8516, 0.7093, 0.3046, 0.6256, 0.2851, 0.5726, 0.2795, 0.3912, 0.6702, 0.6172, 0.7149, 0.6507, 0.7065, 0.8405, 0.4526, 0.8321, 0.4219, 0.7958, 0.3716, 0.7009, 0.6591, 0.7205, 0.6563, 0.7484, 0.6674, 0.5307, 0.2795, 0.2991, 0.4414, 0.2879, 0.5084, 0.2349, 0.7651, 0.2405, 0.7623, 0.2991, 0.7623, 0.3912, 0.6702, 0.7093, 0.6898, 0.7791, 0.6479, 0.8516, 0.6674, 0.8544, 0.6674, 0.8991, 0.6814, 0.7484, 0.6674, 0.754, 0.6563, 0.7958, 0.6591, 0.7986, 0.6758, 0.3912, 0.6702, 0.4609, 0.7009, 0.5056, 0.7121, 0.8489, 0.7512, 0.9493, 0.7512, 0.8489, 0.8879, 0.7512, 0.8879, 0.5307, 0.2795, 0.4107, 0.3186, 0.3493, 0.3633, 0.2991, 0.7623, 0.3409, 0.754, 0.3633, 0.7651, 0.5307, 0.2795, 0.3381, 0.3716, 0.3242, 0.3939, 0.1009, 0.7456, 0.1288, 0.7484, 0.1651, 0.7651, 0.5307, 0.2795, 0.3186, 0.6005, 0.3493, 0.634, 0.6507, 0.6674, 0.6619, 0.6647, 0.7009, 0.6591, 0.7958, 0.3716, 0.7875, 0.3577, 0.7847, 0.3577, 0.7512, 0.7512, 0.6507, 0.7512, 0.6507, 0.6256, 0.7512, 0.6256, 0.7819, 0.6451, 0.7847, 0.6423, 0.5726, 0.2795, 0.4274, 0.8349, 0.4972, 0.8489, 0.000447, 0.9996, 0.3409, 0.7819, 0.3409, 0.7847, 0.000447, 0.9996, 0.6619, 0.7875, 0.6647, 0.7847, 0.9996, 0.9996, 0.7205, 0.4358, 0.7065, 0.4107, 0.9996, 0.000447, 0.6563, 0.3493, 0.6451, 0.3381, 0.9996, 0.000447, 0.4833, 0.2879, 0.3967, 0.3158, 0.000447, 0.000447, 0.62, 0.3242, 0.5698, 0.2991, 0.9996, 0.000447, 0.3912, 0.3186, 0.3521, 0.3493, 0.000447, 0.000447, 0.2656, 0.5056, 0.2572, 0.553, 0.000447, 0.000447, 0.26, 0.6172, 0.2684, 0.6507, 0.000447, 0.000447, 0.3186, 0.38, 0.3102, 0.3912, 0.000447, 0.000447, 0.2907, 0.7093, 0.3381, 0.7791, 0.000447, 0.9996, 0.000447, 0.9996, 0.5112, 0.8489, 0.553, 0.8405, 0.5893, 0.8321, 0.6479, 0.7958, 0.9996, 0.9996, 0.6898, 0.7512, 0.7177, 0.7121, 0.9996, 0.9996, 0.7205, 0.7093, 0.7456, 0.6256, 0.9996, 0.9996, 0.7484, 0.5726, 0.7484, 0.5307, 0.9996, 0.9996, 0.8349, 0.567, 0.8489, 0.5028, 0.8405, 0.4526, 0.5307, 0.2795, 0.5056, 0.2851, 0.4358, 0.3074, 0.4414, 0.7344, 0.486, 0.7177, 0.5, 0.7344, 0.2879, 0.5167, 0.2879, 0.5167, 0.3158, 0.5949, 0.3912, 0.6702, 0.5056, 0.7121, 0.553, 0.7177, 0.7512, 0.3326, 0.7121, 0.3074, 0.7093, 0.3046, 0.6005, 0.6786, 0.6284, 0.673, 0.6507, 0.6674, 0.5698, 0.2991, 0.4916, 0.2879, 0.9996, 0.000447, 0.5893, 0.8321, 0.9996, 0.9996, 0.000447, 0.9996, 0.4916, 0.2879, 0.000447, 0.000447, 0.9996, 0.000447, 0.4916, 0.2879, 0.486, 0.2879, 0.000447, 0.000447, 0.3409, 0.7847, 0.4107, 0.8265, 0.000447, 0.9996, 0.4107, 0.8265, 0.4274, 0.8349, 0.000447, 0.9996, 0.7651, 0.7651, 0.7484, 0.6674, 0.7986, 0.6758, 0.8349, 0.7651, 0.5, 0.913, 0.3995, 0.8516, 0.4358, 0.7651, 0.5, 0.8237, 0.3493, 0.8879, 0.3493, 0.7512, 0.4498, 0.7512, 0.4498, 0.8879, 0.000447, 0.9996, -0.1, 0.913, 0.000447, 0.8516, 0.1009, 0.913, 0.3995, 0.9996, 0.2991, 0.913, 0.3995, 0.8516, 0.5, 0.913, 0.8991, 0.8237, 0.8349, 0.7651, 0.8991, 0.7344, 0.5, 0.7344, 0.5223, 0.7065, 0.5642, 0.7651, 0.5, 0.8237, 0.5977, 0.6814, 0.6005, 0.6786, 0.6367, 0.7651, 0.8991, 0.913, 0.7986, 0.8516, 0.8349, 0.7651, 0.8991, 0.8237, 0.7009, 0.913, 0.6005, 0.8516, 0.6367, 0.7651, 0.7009, 0.8237, 0.7009, 0.6591, 0.7009, 0.7344, 0.6367, 0.7651, 0.6507, 0.6674, 0.6507, 0.7512, 0.6507, 0.8879, 0.5502, 0.8879, 0.5502, 0.7512, 0.1679, 0.7568, 0.2349, 0.7623, 0.2349, 0.7651, 0.1651, 0.7651, 0.2014, 0.8516, 0.1651, 0.7651, 0.2349, 0.7651, 0.1009, 0.913, 0.000447, 0.8516, 0.03673, 0.7651, 0.1009, 0.8237, 0.6005, 0.8516, 0.5642, 0.7651, 0.6367, 0.7651, 0.7009, 0.913, 0.7009, 0.8237, 0.7651, 0.7651, 0.7986, 0.8516, 0.7986, 0.8516, 0.7651, 0.7651, 0.8349, 0.7651, 0.6005, 0.9996, 0.5, 0.913, 0.6005, 0.8516, 0.7009, 0.913, 0.2991, 0.913, 0.2991, 0.8237, 0.3995, 0.8516, 0.1651, 0.7651, 0.1009, 0.8237, 0.1009, 0.7456, 0.08975, 0.74, 0.1009, 0.7456, 0.1009, 0.8237, 0.5223, 0.7065, 0.553, 0.6981, 0.5642, 0.7651, -0.03583, 0.7651, -0.047, 0.6981, -0.01351, 0.7121, 0.9326, 0.6926, 0.9549, 0.6981, 0.9633, 0.7651, 0.8991, 0.7344, 0.8991, 0.6814, 0.9326, 0.6926, 0.03673, 0.7651, 0.01719, 0.7205, 0.04231, 0.7288, 0.4358, 0.7651, 0.4246, 0.74, 0.4414, 0.7344, 0.5, 0.7149, 0.5, 0.7344, 0.486, 0.7177, 0.5, 0.7344, 0.5, 0.7149, 0.5223, 0.7065, 0.8042, 0.6591, 0.7986, 0.6758, 0.7958, 0.6591, 0.754, 0.6563, 0.7484, 0.6674, 0.7456, 0.6563, 0.7456, 0.6563, 0.7484, 0.6674, 0.7205, 0.6563, 0.3633, 0.7651, 0.3633, 0.754, 0.3688, 0.7512, 0.3633, 0.754, 0.3633, 0.7651, 0.3409, 0.754, 0.1651, 0.7651, 0.1623, 0.7568, 0.1679, 0.7568, 0.1623, 0.7568, 0.1651, 0.7651, 0.1288, 0.7484, 0.6619, 0.6647, 0.6507, 0.6674, 0.6507, 0.6674, 0.6507, 0.6674, 0.6507, 0.6674, 0.6507, 0.6674, 0.2405, 0.7623, 0.2349, 0.7651, 0.2349, 0.7623, 0.2349, 0.7651, 0.2349, 0.7623, 0.2349, 0.7623, 0.8544, 0.6674, 0.8516, 0.6674, 0.8516, 0.6674, 0.8516, 0.6674, 0.8516, 0.6674, 0.8516, 0.6674, 45.52, 3.07, 45.52, 1.725, 46.1, 1.867, 46.1, 2.797, 0.000447, 0.9996, 0.000447, 0.000447, 0.9996, 0.000447, 0.9996, 0.9996, 0.1512, 0.2488, 0.05068, 0.2488, 0.05068, 0.1009, 0.1512, 0.1009, 0.3493, 0.1009, 0.1512, 0.1009, 0.5502, 0.1009, 0.8489, 0.2488, 0.7512, 0.2488, 0.7512, 0.1009, 0.8489, 0.1009, 0.7512, 0.1009, 0.6507, 0.1009, 0.5502, 0.1009, 0.3744, 0.9996, 0.2488, 0.9996, 0.2488, 0.000447, 0.3744, 0.000447, 0.1512, 0.1009, 1.05, 0.1009, 0.9493, 0.1009, 0.4498, 0.1009, 0.3493, 0.1009, 0.5502, 0.1009, 0.0758, 0.9884, 0.05905, 0.7875, 0.05905, 0.7875, 0.0758, 0.9884, 0.3493, 0.1009, 0.2488, 0.1009, 0.1512, 0.1009, 0.9493, 0.1009, 0.8489, 0.1009, 0.7512, 0.1009, 0.4498, 0.6256, 0.5502, 0.6256, 0.5502, 0.7512, 0.4498, 0.7512, 0.2488, 0.5, 0.2488, 0.6256, 0.1512, 0.6256, 0.1512, 0.5, 0.9493, 0.5, 0.9493, 0.6256, 0.8489, 0.6256, 0.8489, 0.5, 0.5502, 0.6256, 0.5502, 0.5, 0.6507, 0.5, 0.6507, 0.6256, 0.7009, 0.8237, 0.6367, 0.7651, 0.7009, 0.7344, 0.7651, 0.7651, 0.2991, 0.8237, 0.2991, 0.7623, 0.3633, 0.7651, 0.3995, 0.8516, 0.6507, 0.2488, 0.5502, 0.2488, 0.5502, 0.1009, 0.6507, 0.1009, 0.6507, 0.1009, 0.7512, 0.1009, 0.7512, 0.2488, 0.6507, 0.2488, 0.9493, 0.2488, 0.8489, 0.2488, 0.8489, 0.1009, 0.9493, 0.1009, 0.5502, 0.2488, 0.4498, 0.2488, 0.4498, 0.1009, 0.5502, 0.1009, 0.9996, 0.9996, 0.000447, 0.9996, 0.000447, 0.9996, 0.9996, 0.9996, 0.7512, 0.06743, 0.9996, 0.5, 0.7512, 0.9326, 0.000447, 0.5, 0.2488, 0.8879, 0.3493, 0.8879, 0.3493, 0.9996, 0.2488, 0.9996, 0.7512, 0.9996, 0.6507, 0.9996, 0.6507, 0.8879, 0.7512, 0.8879, 0.5837, 0.9996, 0.5, 0.9996, 0.5, 0.000447, 0.5837, 0.000447, 0.9158, 0.9996, 0.8321, 0.9996, 0.8321, 0.000447, 0.9158, 0.000447, 0.8489, 0.2488, 1.05, 0.2488, 0.6507, 0.2488, 0.2014, 0.9996, 0.1009, 0.913, 0.2014, 0.8516, 0.2991, 0.913, 0.8321, 0.000447, 0.9158, 0.000447, 0.9158, 0.9996, 0.8321, 0.9996, 0.3493, 0.6256, 0.3493, 0.5, 0.4498, 0.5, 0.4498, 0.6256, 0.9493, 0.8879, 0.9493, 0.7512, 1.05, 0.7512, 1.05, 0.8879, 0.2488, 0.7512, 0.2488, 0.8879, 0.1512, 0.8879, 0.7986, 0.9996, 0.7009, 0.913, 0.7986, 0.8516, 0.8991, 0.913, 0.6674, 0.9996, 0.5837, 0.9996, 0.5837, 0.000447, 0.6674, 0.000447, 0.7512, 0.06743, 0.9996, 0.5, 0.7512, 0.9326, 0.000447, 0.5, 0.9996, 0.9996, 0.9996, 0.5837, 0.9996, 0.5837, 0.9996, 0.9996, 0.6256, 0.000447, 0.7512, 0.000447, 0.7512, 0.9996, 0.6256, 0.9996, 0.874, 0.9996, 0.7512, 0.9996, 0.7512, 0.000447, 0.874, 0.000447, 0.7512, 0.000447, 0.8321, 0.000447, 0.8321, 0.9996, 0.7512, 0.9996, 0.9326, 0.1121, 0.9242, -0.005134, 0.9242, -0.005134, 0.9326, 0.1121, 0.9409, 0.7121, 0.9409, 0.9242, 0.7205, 0.9242, 0.7205, 0.7121, 0.2488, 0.6256, 0.2488, 0.5, 0.3493, 0.5, 0.3493, 0.6256, 0.1512, 0.9996, 0.05068, 0.9996, 0.05068, 0.8879, 0.1512, 0.8879, 0.05068, 0.6256, 0.05068, 0.5, 0.1512, 0.5, 0.1512, 0.6256, 0.4498, 0.2488, 0.3493, 0.2488, 0.3493, 0.1009, 0.4498, 0.1009, 0.1679, 0.000447, 0.2488, 0.000447, 0.2488, 0.9996, 0.1679, 0.9996, 0.05626, 0.126, 0.01719, 0.1428, 0.01161, 0.5195, 0.07859, 0.5391, 0.03673, 0.7651, 0.04231, 0.7288, 0.08975, 0.74, 0.1009, 0.8237, 0.7205, 0.4972, 0.7205, 0.7121, 0.5, 0.7121, 0.5, 0.4972, 0.6507, 0.7512, 0.5502, 0.7512, 0.5502, 0.6256, 0.6507, 0.6256, 0.2488, 0.9326, 0.000447, 0.5, 0.7512, 0.9326, 0.000447, 0.5, 0.2488, 0.06743, 0.7512, 0.06743, 0.7512, 0.06743, 0.9326, 0.2488, 0.9996, 0.5, 0.6674, 0.000447, 0.7512, 0.000447, 0.7512, 0.9996, 0.6674, 0.9996, 0.3493, 0.7512, 0.3493, 0.8879, 0.2488, 0.8879, 0.2488, 0.7512, 0.1009, 0.913, 0.1009, 0.8237, 0.1651, 0.7651, 0.2014, 0.8516, 0.08417, 0.9996, 0.000447, 0.9996, 0.000447, 0.000447, 0.08417, 0.000447, 0.2488, 0.9326, 0.000447, 0.5, 0.7512, 0.9326, 0.000447, 0.000447, 0.9996, 0.000447, 0.9996, 0.000447, 0.000447, 0.000447, 0.9409, 0.7875, 0.8795, 0.7261, 0.8795, 0.7261, 0.9409, 0.7875, 0.874, 0.000447, 0.9996, 0.000447, 0.9996, 0.9996, 0.874, 0.9996, 0.126, 0.9996, 0.000447, 0.9996, 0.000447, 0.000447, 0.126, 0.000447, 0.1512, 0.1009, 0.2488, 0.1009, 0.2488, 0.2488, 0.1512, 0.2488, -1.202, 0.3409, -0.6386, 0.9968, -0.6945, 1.206, -1.306, 0.4944, 0.7512, 0.5, 0.7512, 0.6256, 0.6507, 0.6256, 0.6507, 0.5, 0.7512, 0.2488, 0.8489, 0.2488, 0.6507, 0.2488, 1.067, -0.8452, 0.2432, -1.306, 0.3493, -1.841, 1.541, -1.169, 0.9158, 0.000447, 0.9996, 0.000447, 0.9996, 0.9996, 0.9158, 0.9996, 0.9493, 0.9996, 0.8489, 0.9996, 0.8489, 0.8879, 0.9493, 0.8879, 0.8489, 0.9996, 0.7512, 0.9996, 0.7512, 0.8879, 0.8489, 0.8879, 0.8489, 0.7512, 0.7512, 0.7512, 0.7512, 0.6256, 0.8489, 0.6256, 0.2488, 0.06743, 0.5, 0.000447, 0.7512, 0.06743, 0.5, 0.9996, 0.4163, 0.9996, 0.4163, 0.000447, 0.5, 0.000447, 0.1679, 0.000447, 0.2488, 0.000447, 0.2488, 0.9996, 0.1679, 0.9996, 0.4163, 0.9996, 0.3326, 0.9996, 0.3326, 0.000447, 0.4163, 0.000447, 0.07859, 0.5391, 0.07859, 0.5391, 0.01161, 0.5195, 0.01161, 0.5195, 0.9996, 0.5, 0.9326, 0.7512, 0.7512, 0.9326, 0.2488, 0.9326, 0.06743, 0.7512, 0.000447, 0.5, 0.000447, 0.5, 0.06743, 0.2488, 0.2488, 0.06743, 0.4498, 0.2488, 0.5502, 0.2488, 0.6507, 0.2488, 0.2488, 0.2488, 0.3493, 0.2488, 0.4498, 0.2488, 0.8489, 0.2488, 0.9493, 0.2488, 1.05, 0.2488, 1.05, 0.2488, 0.1512, 0.2488, 0.2488, 0.2488, 0.1512, 0.7512, 0.05068, 0.7512, 0.05068, 0.6256, 0.1512, 0.6256, 0.9996, 0.9996, 0.9996, 0.000447, 0.9996, 0.000447, 0.9996, 0.9996, 0.8991, 0.7344, 0.9326, 0.6926, 0.9633, 0.7651, 0.8991, 0.8237, 0.5642, 0.7651, 0.553, 0.6981, 0.5977, 0.6814, 0.6367, 0.7651, 0.3493, 0.2488, 0.2488, 0.2488, 0.2488, 0.1009, 0.3493, 0.1009, 0.000447, 0.000447, 0.08417, 0.000447, 0.08417, 0.9996, 0.000447, 0.9996, 0.000447, 0.5, 0.2488, 0.06743, 0.7512, 0.06743, 0.3326, 0.000447, 0.4163, 0.000447, 0.4163, 0.9996, 0.3326, 0.9996, 0.5, 0.9996, 0.2488, 0.9326, 0.7512, 0.9326, 0.5, 0.9996, 0.2488, 0.9326, 0.7512, 0.9326, 0.3326, 0.9996, 0.2488, 0.9996, 0.2488, 0.000447, 0.3326, 0.000447, 0.3688, 0.7512, 0.4246, 0.74, 0.4358, 0.7651, 0.3633, 0.7651, 0.000447, 0.000447, 0.9996, 0.000447, 0.9996, 0.9996, 0.000447, 0.9996, 0.5, 0.000447, 0.5837, 0.000447, 0.5837, 0.9996, 0.5, 0.9996, 0.6674, 0.9996, 0.5837, 0.9996, 0.5837, 0.000447, 0.6674, 0.000447, 0.8321, 0.9996, 0.7512, 0.9996, 0.7512, 0.000447, 0.8321, 0.000447, 0.1679, 0.9996, 0.08417, 0.9996, 0.08417, 0.000447, 0.1679, 0.000447, 0.1679, 0.9996, 0.08417, 0.9996, 0.08417, 0.000447, 0.1679, 0.000447, 0.1512, 0.8879, 0.1512, 0.7512, 0.2488, 0.7512, 0.793, 0.9047, 0.5, 0.9996, 0.207, 0.9047, 0.7512, 0.6256, 0.7512, 0.5, 0.8489, 0.5, 0.8489, 0.6256, 0.9493, 0.7512, 0.9493, 0.8879, 0.8489, 0.8879, 0.207, 0.09533, 0.793, 0.09533, 0.9744, 0.3465, 0.02556, 0.3465, 0.6507, 0.9996, 0.5502, 0.9996, 0.5502, 0.8879, 0.6507, 0.8879, 0.6507, 0.7512, 0.7512, 0.7512, 0.5, 0.4972, 0.5, 0.2823, 0.7205, 0.2823, 0.7205, 0.4972, 0.2488, 0.06743, 0.5, 0.000447, 0.7512, 0.06743, 0.9996, 0.5, 0.9326, 0.7512, 0.7512, 0.9326, 0.5, 0.9996, 0.4163, 0.9996, 0.4163, 0.000447, 0.5, 0.000447, 0.2488, 0.9326, 0.06743, 0.7512, 0.000447, 0.5, 0.7512, 0.06743, 0.9326, 0.2488, 0.9996, 0.5, 0.000447, 0.5, 0.06743, 0.2488, 0.2488, 0.06743, 0.3326, 0.9996, 0.2488, 0.9996, 0.2488, 0.000447, 0.3326, 0.000447, 0.4498, 0.8879, 0.4498, 0.9996, 0.3493, 0.9996, 0.3493, 0.9996, 0.3493, 0.8879, 0.4498, 0.8879, 0.207, 0.09533, 0.5, 0.000447, 0.793, 0.09533, 0.5502, 0.8879, 0.6507, 0.8879, 0.6507, 0.9996, 0.9493, 0.8879, 1.05, 0.8879, 1.05, 0.9996, 0.9493, 0.9996, 47.63, 0.9856, 48.39, 1.415, 47.46, 2.356, 47.63, -4.828, 46.77, -4.68, 46.72, -4.66, 47.65, -4.819, 0.2237, -1.317, 0.98, -0.887, 0.05068, 0.05347, 48.39, -2.796, 48.69, -3.6, 48.8, -3.482, 48.48, -2.609, 46.21, 1.789, 46.77, 1.136, 47.46, 2.356, 0.3744, 0.000447, 0.5, 0.000447, 0.5, 0.9996, 0.3744, 0.9996, 1.279, -0.08607, 0.98, -0.887, 1.067, -0.8452, 1.39, 0.03115, 0.000447, 0.000447, 0.9996, 0.000447, 0.9996, 0.9996, 0.000447, 0.9996, 46.77, 1.136, 46.21, 1.789, 46.1, 1.867, 46.72, 1.156, 48.39, 3.02, 48.69, 2.216, 48.8, 2.334, 48.48, 3.204, -1.202, -0.5131, -1.202, 0.3409, -1.306, 0.4944, -1.306, -0.4349, -0.6386, 0.9968, 0.2237, 1.145, 0.2432, 1.368, -0.6945, 1.206, 0.5502, 0.9996, 0.4498, 0.9996, 0.4498, 0.8879, 0.5502, 0.8879, 0.7205, 0.06743, 0.7205, 0.2823, 0.5, 0.2823, 0.5, 0.06743, 0.8991, 0.6814, 0.8991, 0.7344, 0.8349, 0.7651, 0.8516, 0.6674, 0.7791, 0.6479, 0.5726, 0.2795, 0.5307, 0.2795, 0.3912, 0.6702, -0.6945, 1.206, 0.2432, 1.368, 0.3493, 2.032, -1.007, 1.798, 48.95, -4.683, 49.43, -3.418, 48.8, -3.482, 48.48, -4.356, 0.6256, 0.9996, 0.5, 0.9996, 0.5, 0.000447, 0.6256, 0.000447, -1.202, -0.5131, -0.6386, -1.166, 0.05068, 0.05347, 48.95, 1.134, 49.43, 2.398, 48.8, 2.334, 48.48, 1.457, 47.76, 4.335, 46.41, 4.1, 46.72, 3.508, 47.65, 3.67, 46.72, -4.66, 46.1, -3.949, 45.52, -4.091, 46.41, -5.121, 0.4498, 0.7512, 0.3493, 0.7512, 0.3493, 0.6256, 0.4498, 0.6256, -1.306, -0.4349, -1.306, 0.4944, -1.892, 0.7679, -1.892, -0.5772, 46.77, 3.299, 46.21, 2.643, 47.46, 2.356, 48.39, 3.02, 47.63, 3.447, 47.46, 2.356, -0.6386, 0.9968, -1.202, 0.3409, 0.05068, 0.05347, 0.98, 0.7177, 0.2237, 1.145, 0.05068, 0.05347, 1.067, 0.9019, 1.39, 0.03115, 2.013, 0.09533, 1.541, 1.36, 1.05, 0.2488, 0.2488, 0.2488, 0.4498, 0.2488, 0.6507, 0.2488, 46.1, -3.019, 46.72, -2.308, 46.41, -1.716, 45.52, -2.746, 46.41, -5.121, 47.76, -5.355, 47.65, -4.819, 46.72, -4.66, -0.6945, -1.147, -1.306, -0.4349, -1.892, -0.5772, -1.007, -1.607, 48.48, -4.356, 47.65, -4.819, 47.76, -5.355, 48.95, -4.683, 48.48, 3.204, 48.8, 2.334, 49.43, 2.398, 48.95, 3.662, 46.21, -4.027, 46.21, -3.17, 46.1, -3.019, 46.1, -3.949, 0.9409, 0.2823, 0.9409, 0.4972, 0.7205, 0.4972, 0.7205, 0.2823, 48.39, 1.415, 48.69, 2.216, 47.46, 2.356, 0.98, -0.887, 1.279, -0.08607, 0.05068, 0.05347, 1.541, -1.169, 2.013, 0.09533, 1.39, 0.03115, 1.067, -0.8452, 47.65, -2.146, 48.48, -2.609, 48.95, -2.154, 47.76, -1.481, 0.2237, -1.317, -0.6386, -1.166, -0.6945, -1.147, 0.2432, -1.306, 46.77, 3.299, 47.63, 3.447, 47.65, 3.67, 46.72, 3.508, 46.72, -2.308, 46.1, -3.019, 46.21, -3.17, 46.77, -2.517, 46.21, 2.643, 46.77, 3.299, 46.72, 3.508, 46.1, 2.797, 47.65, -4.819, 48.48, -4.356, 48.39, -4.401, 47.63, -4.828, 48.69, 2.216, 48.39, 1.415, 48.48, 1.457, 48.8, 2.334, 0.000447, 0.000447, 0.9996, 0.000447, 0.9996, 0.9996, 0.000447, 0.9996, 0.9047, 0.9912, 0.9158, 0.994, 0.9158, 0.994, 0.9047, 0.9912, 1.279, -0.08607, 0.98, 0.7177, 0.05068, 0.05347, 48.69, 2.216, 48.39, 3.02, 47.46, 2.356, -0.6386, -1.166, 0.2237, -1.317, 0.05068, 0.05347, 46.77, 1.136, 47.63, 0.9856, 47.46, 2.356, 47.63, 3.447, 46.77, 3.299, 47.46, 2.356, 0.2237, 1.145, -0.6386, 0.9968, 0.05068, 0.05347, -1.202, 0.3409, -1.202, -0.5131, 0.05068, 0.05347, 46.21, 2.643, 46.21, 1.789, 47.46, 2.356, 47.63, -4.828, 48.39, -4.401, 47.46, -3.46, 47.65, 0.9968, 48.48, 1.457, 48.39, 1.415, 47.63, 0.9856, 46.21, -4.027, 46.77, -4.68, 47.46, -3.46, 0.5, 0.7121, 0.5, 0.9242, 0.2795, 0.9242, 0.2795, 0.7121, 0.2237, 1.145, 0.98, 0.7177, 1.067, 0.9019, 0.2432, 1.368, 0.05905, 0.7121, 0.05905, 0.4972, 0.2795, 0.4972, 0.2795, 0.7121, -1.007, 1.798, -1.892, 0.7679, -1.306, 0.4944, -0.6945, 1.206, -1.007, -1.607, 0.3493, -1.841, 0.2432, -1.306, -0.6945, -1.147, 46.72, 1.156, 46.1, 1.867, 45.52, 1.725, 46.41, 0.6954, 0.9493, 0.1009, 0.7512, 0.1009, 0.5502, 0.1009, 0.1512, 0.1009, 47.76, -1.481, 46.41, -1.716, 46.72, -2.308, 47.65, -2.146, 48.48, -2.609, 48.8, -3.482, 49.43, -3.418, 48.95, -2.154, 46.77, -2.517, 46.21, -3.17, 47.46, -3.46, 48.39, -2.796, 47.63, -2.369, 47.46, -3.46, 48.48, 1.457, 47.65, 0.9968, 47.76, 0.4609, 48.95, 1.134, 46.1, 2.797, 46.72, 3.508, 46.41, 4.1, 45.52, 3.07, -0.6386, -1.166, -1.202, -0.5131, -1.306, -0.4349, -0.6945, -1.147, 48.48, -2.609, 47.65, -2.146, 47.63, -2.369, 48.39, -2.796, 46.1, -3.949, 46.72, -4.66, 46.77, -4.68, 46.21, -4.027, 0.5, 0.06743, 0.5, 0.2823, 0.2795, 0.2823, 0.2795, 0.06743, 48.39, -4.401, 48.69, -3.6, 47.46, -3.46, 1.541, 1.36, 0.3493, 2.032, 0.2432, 1.368, 1.067, 0.9019, 48.48, 3.204, 47.65, 3.67, 47.63, 3.447, 48.39, 3.02, 48.69, -3.6, 48.39, -2.796, 47.46, -3.46, 46.77, -4.68, 47.63, -4.828, 47.46, -3.46, 47.63, -2.369, 46.77, -2.517, 47.46, -3.46, 46.21, -3.17, 46.21, -4.027, 47.46, -3.46, 1.019, 1.041, -0.01909, 1.041, -0.01909, -0.03025, 1.019, -0.03025])
me_aztarac.materials.append(mat_01aztaracmarqueemat)
me_aztarac.materials.append(mat_02aztaracscreenmat)
me_aztarac.materials.append(mat_aztaracsidemat)
me_aztarac.materials.append(mat_aztaracblack)
me_aztarac.materials.append(mat_aztaracmultiimagemat)
me_aztarac.materials.append(mat_aztaracglass)
me_aztarac.materials.append(mat_aztaracblackbuttonmat)
me_aztarac.materials.append(mat_aztaracredbuttonmat)
me_aztarac.materials.append(mat_aztaracwhitebuttonmat)
me_aztarac.use_remesh_fix_poles = True
me_aztarac.use_remesh_preserve_attributes = False
me_aztarac.update()

# ---- objects
ob_aztarac = bpy.data.objects.new('aztarac', me_aztarac)

# ---- transforms, parenting, visibility, modifiers, constraints
ob_aztarac.location = (0.02352, -0.1521, 1.115)
ob_aztarac.rotation_euler = (1.571, 0.0, 0.0)
_m = ob_aztarac.modifiers.new('Auto Smooth', 'NODES')
_m.node_group = ng_auto_smooth
_gi = [s.identifier for s in ng_auto_smooth.interface.items_tree if s.item_type == 'SOCKET' and s.in_out == 'INPUT']
_m[_gi[1]] = 1.047  # Angle
_m = ob_aztarac.modifiers.new('WeightedNormal', 'WEIGHTED_NORMAL')
_m.keep_sharp = True

# ---- collection membership
scene.collection.objects.link(ob_aztarac)

# ---- scene / render settings (as saved in the file)
scene.frame_start = 1; scene.frame_end = 250; scene.frame_set(1)
scene.render.engine = 'BLENDER_EEVEE_NEXT'
scene.cycles.use_denoising = False
scene.cycles.samples = 128
scene.cycles.sampling_pattern = 'TABULATED_SOBOL'
scene.cycles.use_adaptive_sampling = False
scene.cycles.use_light_tree = False
scene.view_settings.view_transform = 'Filmic'
bpy.context.view_layer.update()

# ---- added for rendering (the .blend has no active camera and no usable light): camera, sun
cam_auto = bpy.data.cameras.new('AutoCamera')
cam_auto.lens = 50.0
cam_auto.sensor_width = 36.0
cam_auto.clip_end = 1000.0
ob_auto_camera = bpy.data.objects.new('AutoCamera', cam_auto)
scene.collection.objects.link(ob_auto_camera)
ob_auto_camera.location = (1.99597, -2.29266, 2.52547)
ob_auto_camera.rotation_euler = (1.09748, -7.21219e-08, 0.694738)
scene.camera = ob_auto_camera
light_auto_sun = bpy.data.lights.new('AutoSun', 'SUN')
light_auto_sun.energy = 3.0
light_auto_sun.angle = 0.0523599
ob_auto_sun = bpy.data.objects.new('AutoSun', light_auto_sun)
scene.collection.objects.link(ob_auto_sun)
ob_auto_sun.rotation_euler = (0.872665, 0.174533, 0.523599)
bpy.context.view_layer.update()
